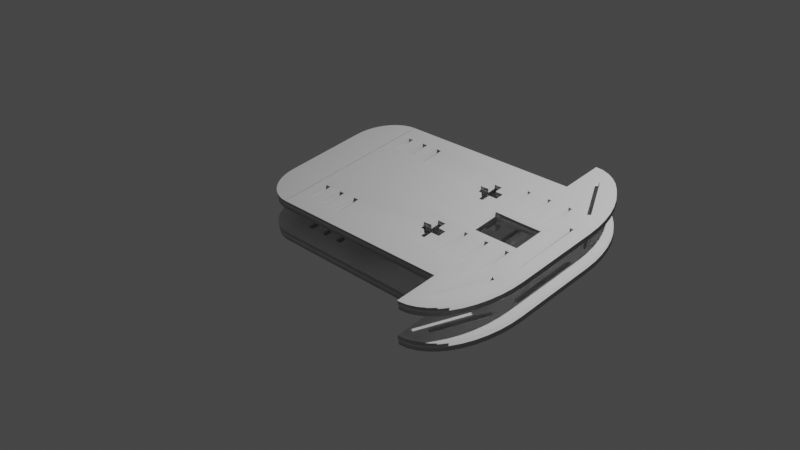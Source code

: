 # Source: LineFollowingRobot.blend  (saved by Blender 2.91.10; exported with 4.5.12 LTS)
import bpy
from mathutils import Matrix  # noqa: F401  (used for matrix-valued properties, if any)

bpy.ops.wm.read_factory_settings(use_empty=True)
scene = bpy.context.scene
scene.name = 'Scene'

# ---- collections
col_collection = bpy.data.collections.new('Collection'); scene.collection.children.link(col_collection)
col_collection_2 = bpy.data.collections.new('Collection 2'); scene.collection.children.link(col_collection_2)

# ---- world
world_world = bpy.data.worlds.new('World'); scene.world = world_world
world_world.use_nodes = True; world_world.node_tree.nodes.clear()
_N = world_world.node_tree.nodes; _L = world_world.node_tree.links
n0 = _N.new('ShaderNodeOutputWorld'); n0.name = 'World Output'; n0.location = (300, 300)
n1 = _N.new('ShaderNodeBackground'); n1.name = 'Background'; n1.location = (10, 300)
n1.inputs[0].default_value = (0.05088, 0.05088, 0.05088, 1.0)
_L.new(n1.outputs[0], n0.inputs[0])
n0.is_active_output = True
world_world.color = (0.05088, 0.05088, 0.05088)
world_world.use_sun_shadow = False
world_world.sun_shadow_jitter_overblur = 0.0

# ---- cameras
cam_camera = bpy.data.cameras.new('Camera')
cam_camera.clip_end = 100.0
cam_camera.ortho_scale = 7.314

# ---- lights
light_light = bpy.data.lights.new('Light', 'POINT')
light_light.transmission_factor = 0.0
light_light.energy = 1000.0
light_light.shadow_soft_size = 0.1
light_light.shadow_maximum_resolution = 0.006
light_light.use_absolute_resolution = True

# ---- meshes
me_cube_002 = bpy.data.meshes.new('Cube.002')
me_cube_002.from_pydata([(-1.0, -1.0, -0.451), (-1.0, -1.0, 0.451), (-1.0, 1.0, 0.451), (-1.0, 1.0, -0.451), (-1.0, -1.0, 2.98e-08), (-1.0, 1.0, -2.98e-08), (-0.7877, -1.0, 0.9019), (-0.7877, 1.0, 0.9019), (-0.7877, 1.0, -0.451), (-0.7877, 1.0, 0.451), (-0.7877, -1.0, -0.451), (-0.7877, -1.0, 0.451), (-0.7877, -1.0, -0.9019), (-0.7877, 1.0, -0.9019), (-0.7877, -1.0, 2.232e-08), (-0.7877, 1.0, -2.98e-08), (-1.0, 1.0, 0.451), (-0.7877, 1.0, 0.9019), (-0.9978, 1.0, 0.5152), (-0.9914, 1.0, 0.578), (-0.9808, 1.0, 0.6383), (-0.9663, 1.0, 0.6948), (-0.9481, 1.0, 0.7463), (-0.9267, 1.0, 0.7918), (-0.9025, 1.0, 0.8304), (-0.8759, 1.0, 0.8612), (-0.8475, 1.0, 0.8837), (-0.8179, 1.0, 0.8974), (-0.7877, -1.0, 0.9019), (-1.0, -1.0, 0.451), (-0.8179, -1.0, 0.8974), (-0.8475, -1.0, 0.8837), (-0.8759, -1.0, 0.8612), (-0.9025, -1.0, 0.8304), (-0.9267, -1.0, 0.7918), (-0.9481, -1.0, 0.7463), (-0.9663, -1.0, 0.6948), (-0.9808, -1.0, 0.6383), (-0.9914, -1.0, 0.578), (-0.9978, -1.0, 0.5152), (-0.7877, 1.0, -0.9019), (-1.0, 1.0, -0.451), (-0.8179, 1.0, -0.8974), (-0.8475, 1.0, -0.8837), (-0.8759, 1.0, -0.8612), (-0.9025, 1.0, -0.8304), (-0.9267, 1.0, -0.7918), (-0.9481, 1.0, -0.7463), (-0.9663, 1.0, -0.6948), (-0.9808, 1.0, -0.6383), (-0.9914, 1.0, -0.578), (-0.9978, 1.0, -0.5152), (-1.0, -1.0, -0.451), (-0.7877, -1.0, -0.9019), (-0.9978, -1.0, -0.5152), (-0.9914, -1.0, -0.578), (-0.9808, -1.0, -0.6383), (-0.9663, -1.0, -0.6948), (-0.9481, -1.0, -0.7463), (-0.9267, -1.0, -0.7918), (-0.9025, -1.0, -0.8304), (-0.8759, -1.0, -0.8612), (-0.8475, -1.0, -0.8837), (-0.8179, -1.0, -0.8974), (0.243, 1.0, 0.9019), (0.243, -1.0, 0.9019), (0.243, 1.0, -1.353), (0.243, 1.0, 1.353), (0.243, -1.0, -1.353), (0.243, -1.0, 1.353), (0.5525, 1.0, 0.451), (0.5525, 1.0, -0.451), (0.5525, -1.0, 0.451), (0.5525, -1.0, -0.451), (0.2871, -1.0, -1.344), (0.3302, -1.0, -1.316), (0.3716, -1.0, -1.271), (0.4103, -1.0, -1.21), (0.4457, -1.0, -1.133), (0.4769, -1.0, -1.042), (0.5033, -1.0, -0.9386), (0.5245, -1.0, -0.8257), (0.5399, -1.0, -0.7051), (0.5493, -1.0, -0.5793), (0.5493, -1.0, 0.5793), (0.5399, -1.0, 0.7051), (0.5245, -1.0, 0.8257), (0.5033, -1.0, 0.9386), (0.4769, -1.0, 1.042), (0.4457, -1.0, 1.133), (0.4103, -1.0, 1.21), (0.3716, -1.0, 1.271), (0.3302, -1.0, 1.316), (0.2871, -1.0, 1.344), (0.5493, 1.0, -0.5793), (0.5399, 1.0, -0.7051), (0.5245, 1.0, -0.8257), (0.5033, 1.0, -0.9386), (0.4769, 1.0, -1.042), (0.4457, 1.0, -1.133), (0.4103, 1.0, -1.21), (0.3716, 1.0, -1.271), (0.3302, 1.0, -1.316), (0.2871, 1.0, -1.344), (0.2871, 1.0, 1.344), (0.3302, 1.0, 1.316), (0.3716, 1.0, 1.271), (0.4103, 1.0, 1.21), (0.4457, 1.0, 1.133), (0.4769, 1.0, 1.042), (0.5033, 1.0, 0.9386), (0.5245, 1.0, 0.8257), (0.5399, 1.0, 0.7051), (0.5493, 1.0, 0.5793), (0.243, -1.0, -0.9019), (0.243, 1.0, -0.9019), (0.5525, 1.0, -2.98e-08), (0.5525, -1.0, -2.98e-08), (-0.4961, 1.0, 0.9019), (-0.4961, 1.0, 0.451), (-0.4961, 1.0, -0.9019), (-0.4961, 1.0, -2.98e-08), (-0.4961, -1.0, 0.9019), (-0.4961, -1.0, 0.451), (-0.4961, -1.0, -0.9019), (-0.4961, -1.0, -3.742e-09), (0.4636, -1.0, 0.6197), (0.4636, 1.0, 0.6197), (0.3201, -1.0, 1.13), (0.3201, 1.0, 1.13), (0.4852, -1.0, 0.6449), (0.4822, -1.0, 0.6556), (0.4822, 1.0, 0.6556), (0.4852, 1.0, 0.6449), (0.3417, 1.0, 1.155), (0.3417, -1.0, 1.155), (-0.7366, 1.0, 0.4635), (-0.7366, -1.0, 0.4635), (-0.7366, -1.0, 0.7153), (-0.7366, 1.0, 0.7153), (-0.7018, -1.0, 0.4635), (-0.7018, 1.0, 0.4635), (-0.7018, 1.0, 0.7153), (-0.7018, -1.0, 0.7153), (-0.5305, -1.0, 0.4635), (-0.5305, 1.0, 0.4635), (-0.5305, -1.0, 0.7153), (-0.5305, 1.0, 0.7153), (-0.4957, -1.0, 0.4635), (-0.4957, 1.0, 0.4635), (-0.4957, 1.0, 0.7153), (-0.4957, -1.0, 0.7153), (-0.4961, -1.0, 0.4635), (-0.4961, 1.0, 0.4635), (-0.4961, 1.0, 0.7153), (-0.4961, -1.0, 0.7153), (-0.6336, -1.0, 0.4635), (-0.6336, 1.0, 0.4635), (-0.6336, -1.0, 0.7153), (-0.6336, 1.0, 0.7153), (-0.5987, -1.0, 0.4635), (-0.5987, 1.0, 0.4635), (-0.5987, 1.0, 0.7153), (-0.5987, -1.0, 0.7153), (0.1157, -1.0, -0.1669), (0.1157, 1.0, -0.1669), (0.1157, -1.0, -2.531e-08), (0.1157, -1.0, 0.1742), (0.1157, 1.0, -2.98e-08), (0.1157, 1.0, 0.1742), (0.3904, 1.0, -0.1669), (0.3904, -1.0, -0.1669), (0.3904, 1.0, -2.98e-08), (0.3904, -1.0, -2.98e-08), (0.3904, 1.0, 0.1742), (0.3904, -1.0, 0.1742), (0.243, 1.0, -0.1669), (0.243, -1.0, -0.1669), (0.243, -1.0, 0.1742), (0.243, 1.0, 0.1742), (0.3597, -1.0, 0.2596), (0.3597, -1.0, 0.451), (0.3597, 1.0, 0.2596), (0.3597, -1.0, 0.6382), (0.3597, 1.0, 0.451), (0.3597, 1.0, 0.6382), (0.3846, 1.0, 0.2596), (0.3846, -1.0, 0.2596), (0.3846, 1.0, 0.451), (0.3846, -1.0, 0.451), (0.3846, 1.0, 0.6382), (0.3846, -1.0, 0.6382), (0.3597, -1.0, -0.6224), (0.3597, -1.0, -0.451), (0.3597, 1.0, -0.451), (0.3597, 1.0, -0.6224), (0.3597, -1.0, -0.2439), (0.3597, 1.0, -0.2439), (0.3846, -1.0, -0.6224), (0.3846, -1.0, -0.451), (0.3846, 1.0, -0.451), (0.3846, 1.0, -0.6224), (0.3846, 1.0, -0.2439), (0.3846, -1.0, -0.2439), (0.4719, -1.0, -0.376), (0.4719, -1.0, -2.98e-08), (0.4719, 1.0, -0.376), (0.4719, -1.0, 0.376), (0.4719, 1.0, 0.376), (0.4719, 1.0, -2.98e-08), (0.4969, -1.0, -0.376), (0.4969, 1.0, -0.376), (0.4969, 1.0, -2.98e-08), (0.4969, -1.0, -2.98e-08), (0.4969, 1.0, 0.376), (0.4969, -1.0, 0.376), (0.3161, -1.0, -1.135), (0.3161, 1.0, -1.135), (0.4378, -1.0, -0.6507), (0.4476, -1.0, -0.6116), (0.4476, 1.0, -0.6116), (0.4378, 1.0, -0.6507), (0.3383, -1.0, -1.158), (0.3383, 1.0, -1.158), (0.4625, -1.0, -0.6638), (0.4625, 1.0, -0.6638), (0.4698, 1.0, -0.6347), (0.4698, -1.0, -0.6347), (0.2369, -1.0, 0.2596), (0.2369, -1.0, 0.451), (0.2369, 1.0, 0.2596), (0.2369, 1.0, 0.451), (0.2369, -1.0, 0.6382), (0.2369, 1.0, 0.6382), (0.2618, 1.0, 0.2596), (0.2618, -1.0, 0.2596), (0.2618, 1.0, 0.451), (0.2618, -1.0, 0.451), (0.2618, 1.0, 0.6382), (0.2618, -1.0, 0.6382), (0.243, 1.0, 0.2596), (0.243, -1.0, 0.2596), (0.243, -1.0, 0.6382), (0.243, 1.0, 0.6382), (0.2369, -1.0, -0.6224), (0.2369, 1.0, -0.6224), (0.2618, -1.0, -0.6224), (0.2618, -1.0, -0.451), (0.2618, 1.0, -0.6224), (0.2618, 1.0, -0.451), (0.2618, 1.0, -0.2439), (0.2618, -1.0, -0.2439), (0.243, 1.0, -0.6224), (0.243, -1.0, -0.6224), (-0.5305, 1.0, -0.7025), (-0.5305, -1.0, -0.7025), (-0.5305, -1.0, -0.451), (-0.5305, -1.0, -0.4507), (-0.5305, 1.0, -0.451), (-0.5305, 1.0, -0.4507), (-0.4957, -1.0, -0.7025), (-0.4957, 1.0, -0.7025), (-0.4957, -1.0, -0.451), (-0.4957, 1.0, -0.451), (-0.4957, 1.0, -0.4507), (-0.4957, -1.0, -0.4507), (-0.4961, -1.0, -0.7025), (-0.4961, 1.0, -0.7025), (-0.4961, -1.0, -0.4507), (-0.4961, 1.0, -0.4507), (-0.6336, 1.0, -0.7025), (-0.6336, -1.0, -0.7025), (-0.6336, -1.0, -0.451), (-0.6336, -1.0, -0.4507), (-0.6336, 1.0, -0.451), (-0.6336, 1.0, -0.4507), (-0.5987, -1.0, -0.7025), (-0.5987, 1.0, -0.7025), (-0.5987, -1.0, -0.451), (-0.5987, 1.0, -0.4507), (-0.5987, 1.0, -0.451), (-0.5987, -1.0, -0.4507), (-0.7366, -1.0, -0.7025), (-0.7366, 1.0, -0.7025), (-0.7366, -1.0, -0.451), (-0.7366, -1.0, -0.4507), (-0.7366, 1.0, -0.451), (-0.7366, 1.0, -0.4507), (-0.7018, -1.0, -0.7025), (-0.7018, 1.0, -0.7025), (-0.7018, -1.0, -0.451), (-0.7018, 1.0, -0.4507), (-0.7018, 1.0, -0.451), (-0.7018, -1.0, -0.4507), (-0.05313, -1.0, -0.5358), (-0.05313, -1.0, -0.451), (-0.05313, 1.0, -0.451), (-0.05313, 1.0, -0.5358), (-0.05313, -1.0, -0.2443), (-0.05313, 1.0, -0.2443), (-0.003441, -1.0, -0.5358), (-0.003441, -1.0, -0.451), (-0.003441, 1.0, -0.451), (-0.003441, 1.0, -0.5358), (-0.003441, 1.0, -0.2443), (-0.003441, -1.0, -0.2443), (0.114, 1.0, -0.451), (0.2369, 1.0, -0.451), (0.139, 1.0, -0.451), (0.114, -1.0, -0.6224), (0.114, -1.0, -0.451), (0.114, 1.0, -0.6224), (0.2369, 1.0, -0.6224), (0.2369, 1.0, -0.6224), (0.114, -1.0, -0.2439), (0.114, 1.0, -0.2439), (0.139, 1.0, -0.6224), (0.139, -1.0, -0.6224), (0.139, -1.0, -0.451), (0.2369, -1.0, -0.6224), (0.2369, -1.0, -0.6224), (0.2369, -1.0, -0.451), (0.139, 1.0, -0.2439), (0.139, -1.0, -0.2439), (0.2369, 1.0, -0.2439), (0.243, 1.0, -0.2439), (0.2369, -1.0, -0.2439), (0.2618, -1.0, -0.2439), (0.2618, -1.0, -0.2439), (0.2618, 1.0, -0.2439), (0.2618, 1.0, -0.2439), (0.243, -1.0, -0.2439), (-0.05313, -1.0, -0.3395), (-0.05313, 1.0, -0.3395), (-0.09991, -1.0, -0.3395), (-0.09991, 1.0, -0.3395), (-0.003441, -1.0, -0.3395), (-0.003441, 1.0, -0.3395), (0.04334, -1.0, -0.3395), (0.04334, 1.0, -0.3395), (-0.05313, -1.0, -0.4406), (-0.05313, 1.0, -0.4406), (-0.09991, -1.0, -0.4406), (-0.09991, 1.0, -0.4406), (-0.003441, -1.0, -0.4406), (-0.003441, 1.0, -0.4406), (0.04334, -1.0, -0.4406), (0.04334, 1.0, -0.4406), (-0.09991, -1.0, 0.4481), (-0.09991, 1.0, 0.4481), (0.04334, -1.0, 0.4481), (0.04334, 1.0, 0.4481), (-0.09991, -1.0, 0.3469), (-0.09991, 1.0, 0.3469), (0.04334, -1.0, 0.3469), (0.04334, 1.0, 0.3469), (0.114, -1.0, 0.2596), (0.114, -1.0, 0.4491), (0.114, 1.0, 0.2596), (0.114, -1.0, 0.451), (0.114, 1.0, 0.4491), (0.114, -1.0, 0.6382), (0.114, 1.0, 0.6382), (0.114, 1.0, 0.451), (0.139, -1.0, 0.2596), (0.139, 1.0, 0.2596), (0.139, 1.0, 0.4495), (0.139, 1.0, 0.451), (0.139, -1.0, 0.4495), (0.139, -1.0, 0.451), (0.139, 1.0, 0.6382), (0.139, -1.0, 0.6382), (-0.05313, -1.0, 0.2517), (-0.05313, -1.0, 0.3469), (-0.05313, 1.0, 0.2517), (-0.05313, 1.0, 0.3469), (-0.05313, -1.0, 0.4481), (-0.05313, -1.0, 0.451), (-0.05313, -1.0, 0.5433), (-0.05313, 1.0, 0.5433), (-0.05313, 1.0, 0.4481), (-0.05313, 1.0, 0.451), (-0.003441, -1.0, 0.3469), (-0.003441, -1.0, 0.2517), (-0.003441, 1.0, 0.3469), (-0.003441, 1.0, 0.2517), (-0.003441, -1.0, 0.4481), (-0.003441, -1.0, 0.451), (-0.003441, -1.0, 0.5433), (-0.003441, 1.0, 0.4481), (-0.003441, 1.0, 0.451), (-0.003441, 1.0, 0.5433), (-0.7913, -1.0, -0.9019), (-0.7913, -1.0, -0.451), (-0.7913, 1.0, -2.98e-08), (-0.7913, 1.0, -0.9019), (-0.7913, 1.0, -0.451), (-0.7913, -1.0, 6.664e-09), (-0.7913, -1.0, 0.451), (-0.7913, 1.0, 0.451), (-0.7913, 1.0, 0.9019), (-0.7913, -1.0, 0.9019)], [], [(12, 10, 0, 52, 54, 55, 56, 57, 58, 59, 60, 61, 62, 63, 53), (14, 11, 1, 4), (4, 1, 2, 5), (2, 16, 18, 19, 20, 21, 22, 23, 24, 25, 26, 27, 17, 7, 9), (0, 4, 5, 3), (10, 14, 4, 0), (3, 5, 15, 8), (5, 2, 9, 15), (11, 6, 28, 30, 31, 32, 33, 34, 35, 36, 37, 38, 39, 29, 1), (28, 17, 27, 30), (30, 27, 26, 31), (31, 26, 25, 32), (32, 25, 24, 33), (33, 24, 23, 34), (34, 23, 22, 35), (35, 22, 21, 36), (36, 21, 20, 37), (37, 20, 19, 38), (38, 19, 18, 39), (39, 18, 16, 29), (52, 41, 51, 54), (54, 51, 50, 55), (55, 50, 49, 56), (56, 49, 48, 57), (57, 48, 47, 58), (58, 47, 46, 59), (59, 46, 45, 60), (60, 45, 44, 61), (61, 44, 43, 62), (62, 43, 42, 63), (63, 42, 40, 53), (40, 42, 43, 44, 45, 46, 47, 48, 49, 50, 51, 41, 3, 8, 13), (116, 70, 72, 117), (74, 103, 102, 75), (75, 102, 101, 76), (76, 101, 100, 77), (77, 100, 99, 78), (78, 99, 98, 79), (79, 98, 97, 80), (80, 97, 96, 81), (81, 96, 95, 82), (82, 95, 94, 83), (104, 93, 92, 105), (105, 92, 91, 106), (106, 91, 90, 107), (107, 90, 89, 108), (108, 89, 88, 109), (109, 88, 87, 110), (110, 87, 86, 111), (111, 86, 85, 112), (112, 85, 84, 113), (114, 115, 66, 68), (122, 65, 64, 118), (64, 65, 69, 67), (71, 116, 117, 73), (115, 114, 124, 120), (129, 128, 126, 127), (131, 135, 134, 132, 133, 130), (127, 126, 130, 133), (134, 135, 128, 129), (131, 85, 86, 87, 88, 89, 90, 135), (134, 107, 108, 109, 110, 111, 112, 132), (68, 66, 103, 74), (83, 94, 71, 73), (67, 69, 93, 104), (113, 84, 72, 70), (139, 138, 137, 136), (140, 143, 142, 141), (136, 137, 140, 141), (142, 143, 138, 139), (146, 144, 145, 147), (151, 150, 149, 148), (145, 144, 152, 148, 149, 153), (154, 150, 151, 155, 146, 147), (158, 156, 157, 159), (160, 163, 162, 161), (157, 156, 160, 161), (162, 163, 158, 159), (158, 143, 140, 156), (160, 144, 146, 163), (157, 141, 142, 159), (162, 147, 145, 161), (168, 169, 167, 166, 164, 165), (173, 175, 174, 172, 170, 171), (171, 170, 176, 165, 164, 177), (179, 174, 175, 178, 167, 169), (185, 183, 181, 180, 182, 184), (188, 186, 187, 189, 191, 190), (182, 180, 187, 186), (190, 191, 183, 185), (197, 196, 193, 192, 195, 194), (199, 203, 202, 200, 201, 198), (195, 192, 198, 201), (202, 203, 196, 197), (208, 207, 205, 204, 206, 209), (213, 215, 214, 212, 211, 210), (206, 204, 210, 211), (214, 215, 207, 208), (221, 220, 219, 218, 216, 217), (224, 227, 226, 225, 223, 222), (217, 216, 222, 223), (226, 227, 219, 220), (201, 200, 71, 94, 95, 225, 226, 220, 221), (227, 224, 82, 83, 73, 199, 198, 218, 219), (232, 229, 228, 230, 231, 233), (237, 239, 238, 236, 234, 235), (235, 234, 240, 230, 228, 241), (238, 239, 242, 232, 233, 243), (189, 72, 84, 85, 131, 130, 126, 128, 135, 90, 91, 92, 93, 69, 65, 242, 239, 237, 181, 183, 191), (64, 67, 104, 105, 106, 107, 134, 129, 127, 133, 132, 112, 113, 70, 188, 190, 185, 184, 236, 238, 243), (241, 178, 175, 173, 205, 207, 215, 213, 117, 72, 189, 187, 180, 181, 237, 235), (209, 172, 174, 179, 240, 234, 236, 184, 182, 186, 188, 70, 116, 212, 214, 208), (247, 251, 250, 249, 248, 246), (246, 248, 252, 245, 244, 253), (225, 95, 96, 97, 98, 99, 100, 101, 102, 103, 66, 115, 252, 248, 249, 194, 195, 201, 221, 217, 223), (218, 198, 192, 193, 247, 246, 253, 114, 68, 74, 75, 76, 77, 78, 79, 80, 81, 82, 224, 222, 216), (257, 256, 255, 254, 258, 259), (262, 265, 264, 263, 261, 260), (254, 255, 266, 260, 261, 267), (265, 268, 257, 259, 269, 264), (273, 272, 271, 270, 274, 275), (278, 281, 279, 280, 277, 276), (270, 271, 276, 277), (279, 281, 273, 275), (285, 284, 282, 283, 286, 287), (289, 288, 290, 293, 291, 292), (283, 282, 288, 289), (291, 293, 285, 287), (297, 294, 300, 303), (304, 305, 298, 299), (315, 314, 310, 309, 311, 306), (308, 316, 317, 318, 323, 322), (317, 316, 311, 309), (322, 323, 314, 315), (320, 313, 307, 324, 326, 321), (328, 329, 330, 327), (312, 313, 320, 319), (326, 324, 325, 329, 328, 331), (319, 244, 245, 312), (250, 251, 327, 330), (176, 170, 172, 209, 206, 211, 212, 116, 71, 200, 202, 197, 194, 249, 250, 330, 329, 325), (251, 247, 193, 196, 203, 199, 73, 117, 213, 210, 204, 205, 173, 171, 177, 331, 328, 327), (245, 252, 115, 120, 267, 261, 263, 296, 297, 303, 302, 306, 311, 316, 308, 307, 313, 312), (321, 318, 317, 309, 310, 301, 300, 294, 295, 262, 260, 266, 124, 114, 253, 244, 319, 320), (332, 334, 335, 333), (337, 339, 338, 336), (340, 341, 343, 342), (345, 344, 346, 347), (335, 334, 342, 343), (347, 346, 338, 339), (333, 299, 298, 332), (340, 295, 294, 297, 296, 341), (336, 305, 304, 337), (302, 303, 300, 301, 344, 345), (296, 263, 264, 269, 121, 168, 165, 176, 325, 324, 307, 308, 322, 315, 306, 302, 345, 347, 339, 337, 304, 299, 333, 335, 343, 341), (344, 301, 310, 314, 323, 318, 321, 326, 331, 177, 164, 166, 125, 268, 265, 262, 295, 340, 342, 334, 332, 298, 305, 336, 338, 346), (349, 348, 352, 353), (355, 354, 350, 351), (362, 361, 359, 357, 356, 358, 360, 363), (367, 366, 365, 364, 368, 369, 371, 370), (358, 356, 364, 365), (370, 371, 361, 362), (230, 240, 179, 169, 355, 351, 360, 358, 365, 366, 231), (231, 366, 367), (357, 350, 354, 167, 178, 241, 228, 229, 368, 364, 356), (229, 369, 368), (373, 372, 374, 375), (380, 381, 379, 378, 377, 376), (384, 385, 383, 382), (386, 387, 388, 391, 390, 389), (383, 385, 374, 372), (391, 388, 378, 379), (348, 349, 380, 376), (351, 350, 386, 389), (382, 354, 355, 384), (353, 352, 373, 375), (150, 154, 118, 64, 243, 233, 231, 367, 370, 362, 363, 390, 391, 379, 381, 119, 153, 149), (148, 152, 123, 377, 378, 388, 387, 359, 361, 371, 369, 229, 232, 242, 65, 122, 155, 151), (360, 351, 389, 390, 363), (349, 353, 375, 374, 385, 384, 355, 169, 168, 121, 119, 381, 380), (352, 348, 376, 377, 123, 125, 166, 167, 354, 382, 383, 372, 373), (386, 350, 357, 359, 387), (125, 123, 398, 397), (120, 124, 392, 395), (401, 122, 118, 400), (119, 121, 394, 399), (123, 152, 144, 160, 156, 140, 137, 138, 143, 158, 163, 146, 155, 122, 401, 398), (145, 153, 119, 399, 400, 118, 154, 147, 162, 159, 142, 139, 136, 141, 157, 161), (284, 285, 293, 290, 272, 273, 281, 278, 256, 257, 268, 125, 397, 393), (124, 266, 255, 256, 278, 276, 271, 272, 290, 288, 282, 284, 393, 392), (121, 269, 259, 258, 280, 279, 275, 274, 292, 291, 287, 286, 396, 394), (286, 283, 289, 292, 274, 270, 277, 280, 258, 254, 267, 120, 395, 396)])
me_cube_002.polygons.foreach_set('use_smooth', [True] * 192)
_uv = me_cube_002.uv_layers.new(name='UVMap')
_uv.uv.foreach_set('vector', [0.4167, 0.9735, 0.4583, 0.9735, 0.4583, 1.0, 0.4583, 1.0, 0.4524, 0.3332, 0.4466, 0.333, 0.441, 0.3325, 0.4358, 0.3319, 0.431, 0.3312, 0.4201, 0.3531, 0.4189, 0.3596, 0.4179, 0.3668, 0.4172, 0.3744, 0.4168, 0.3824, 0.4167, 0.9735, 0.5, 0.9735, 0.5417, 0.9735, 0.5417, 1.0, 0.5, 1.0, 0.5, 0.0, 0.5417, 0.0, 0.5417, 0.25, 0.5, 0.25, 0.5417, 0.25, 0.5417, 0.25, 0.5476, 0.2503, 0.5534, 0.2511, 0.559, 0.2524, 0.5642, 0.2542, 0.569, 0.2565, 0.5732, 0.2592, 0.5767, 0.2622, 0.5796, 0.2655, 0.5816, 0.2691, 0.5829, 0.2728, 0.5833, 0.2765, 0.5833, 0.2765, 0.5417, 0.2765, 0.4583, 0.0, 0.5, 0.0, 0.5, 0.25, 0.4583, 0.25, 0.4583, 0.9735, 0.5, 0.9735, 0.5, 1.0, 0.4583, 1.0, 0.4583, 0.25, 0.5, 0.25, 0.5, 0.2765, 0.4583, 0.2765, 0.5, 0.25, 0.5417, 0.25, 0.5417, 0.2765, 0.5, 0.2765, 0.5417, 0.9735, 0.5833, 0.9735, 0.5833, 0.9735, 0.5829, 0.9772, 0.5816, 0.9809, 0.5796, 0.9845, 0.5767, 0.9878, 0.5732, 0.9908, 0.569, 0.9935, 0.5642, 0.9958, 0.559, 0.9976, 0.5534, 0.9989, 0.5476, 0.9997, 0.5417, 1.0, 0.5417, 1.0, 0.5833, 0.9735, 0.5833, 0.2765, 0.5833, 0.2728, 0.5833, 0.9772, 0.5833, 0.9772, 0.5833, 0.2728, 0.5833, 0.2691, 0.5833, 0.9809, 0.5833, 0.9809, 0.5833, 0.2691, 0.5833, 0.2655, 0.5833, 0.9845, 0.5833, 0.9845, 0.5833, 0.2655, 0.5833, 0.2622, 0.5833, 0.9878, 0.5833, 0.9878, 0.5833, 0.2622, 0.5833, 0.2592, 0.5833, 0.9908, 0.5833, 0.0, 0.5833, 0.25, 0.569, 0.25, 0.569, 0.0, 0.569, 0.0, 0.569, 0.25, 0.5642, 0.25, 0.5642, 0.0, 0.5642, 0.0, 0.5642, 0.25, 0.559, 0.25, 0.559, 0.0, 0.559, 0.0, 0.559, 0.25, 0.5534, 0.25, 0.5534, 0.0, 0.5534, 0.0, 0.5534, 0.25, 0.5476, 0.25, 0.5476, 0.0, 0.5476, 0.0, 0.5476, 0.25, 0.5417, 0.25, 0.5417, 0.0, 0.4583, 0.0, 0.4583, 0.25, 0.4524, 0.2501, 0.4524, 0.3332, 0.4524, 0.3332, 0.4524, 0.2501, 0.4466, 0.2504, 0.4466, 0.333, 0.4466, 0.333, 0.4466, 0.2504, 0.441, 0.2508, 0.441, 0.3325, 0.441, 0.3325, 0.441, 0.2508, 0.4358, 0.2514, 0.4358, 0.3319, 0.4358, 0.3319, 0.4358, 0.2514, 0.431, 0.2522, 0.431, 0.3312, 0.431, 0.3312, 0.431, 0.2522, 0.4201, 0.2592, 0.4201, 0.3531, 0.4201, 0.3531, 0.4201, 0.2592, 0.4189, 0.2622, 0.4189, 0.3596, 0.4189, 0.3596, 0.4189, 0.2622, 0.4179, 0.2655, 0.4179, 0.3668, 0.4179, 0.3668, 0.4179, 0.2655, 0.4172, 0.2691, 0.4172, 0.3744, 0.4172, 0.3744, 0.4172, 0.2691, 0.4168, 0.2728, 0.4168, 0.3824, 0.4168, 0.3824, 0.4168, 0.2728, 0.4167, 0.2765, 0.4167, 0.09903, 0.4167, 0.2765, 0.4168, 0.2728, 0.4172, 0.2691, 0.4179, 0.2655, 0.4189, 0.2622, 0.4201, 0.2592, 0.431, 0.2522, 0.4358, 0.2514, 0.441, 0.2508, 0.4466, 0.2504, 0.4524, 0.2501, 0.4583, 0.25, 0.4583, 0.25, 0.4583, 0.2765, 0.4167, 0.2765, 0.5, 0.5, 0.5417, 0.5, 0.5417, 0.75, 0.5, 0.75, 0.3532, 0.7611, 0.3532, 0.4889, 0.3576, 0.4907, 0.3576, 0.7593, 0.3576, 0.7593, 0.3576, 0.4907, 0.3624, 0.4925, 0.3624, 0.7575, 0.3624, 0.7575, 0.3624, 0.4925, 0.3676, 0.4941, 0.3676, 0.7559, 0.3676, 0.7559, 0.3676, 0.4941, 0.3729, 0.4956, 0.3729, 0.7544, 0.3729, 0.7544, 0.3729, 0.4956, 0.4038, 0.4969, 0.4038, 0.7531, 0.4038, 0.7531, 0.4038, 0.4969, 0.4133, 0.498, 0.4133, 0.752, 0.4133, 0.752, 0.4133, 0.498, 0.4237, 0.4988, 0.4237, 0.7512, 0.4237, 0.7512, 0.4237, 0.4988, 0.4349, 0.4995, 0.4349, 0.7505, 0.4349, 0.7505, 0.4349, 0.4995, 0.4465, 0.4999, 0.4465, 0.7501, 0.6468, 0.4889, 0.6468, 0.7611, 0.6424, 0.7593, 0.6424, 0.4907, 0.6424, 0.4907, 0.6424, 0.7593, 0.6376, 0.7575, 0.6376, 0.4925, 0.6376, 0.4925, 0.6376, 0.7575, 0.6324, 0.7559, 0.6324, 0.4941, 0.6324, 0.4941, 0.6324, 0.7559, 0.6271, 0.7544, 0.6271, 0.4956, 0.6271, 0.4956, 0.6271, 0.7544, 0.5962, 0.7531, 0.5962, 0.4969, 0.5962, 0.4969, 0.5962, 0.7531, 0.5867, 0.752, 0.5867, 0.498, 0.5867, 0.498, 0.5867, 0.752, 0.5763, 0.7512, 0.5763, 0.4988, 0.5763, 0.4988, 0.5763, 0.7512, 0.5651, 0.7505, 0.5651, 0.4995, 0.5651, 0.4995, 0.5651, 0.7505, 0.5535, 0.7501, 0.5535, 0.4999, 0.4167, 0.7887, 0.4167, 0.4613, 0.3363, 0.5, 0.375, 0.7887, 0.5833, 0.8811, 0.5833, 0.7887, 0.5833, 0.4613, 0.5833, 0.3689, 0.5833, 0.4613, 0.5833, 0.7887, 0.625, 0.7887, 0.6637, 0.5, 0.4583, 0.5, 0.5, 0.5, 0.5, 0.75, 0.4583, 0.75, 0.4167, 0.4613, 0.4167, 0.7887, 0.4167, 0.4439, 0.4167, 0.3689, 0.625, 0.1312, 0.625, 0.1187, 0.375, 0.1188, 0.375, 0.1313, 0.3803, 0.6313, 0.625, 0.6313, 0.625, 0.6187, 0.3803, 0.6188, 0.375, 0.6187, 0.375, 0.6313, 0.125, 0.6187, 0.125, 0.6313, 0.375, 0.6313, 0.375, 0.6187, 0.625, 0.6187, 0.625, 0.6313, 0.875, 0.6313, 0.875, 0.6187, 0.5608, 0.758, 0.5651, 0.7505, 0.5763, 0.7512, 0.5867, 0.752, 0.5962, 0.7531, 0.6271, 0.7544, 0.6324, 0.7559, 0.6171, 0.7698, 0.6171, 0.4802, 0.6324, 0.4941, 0.6271, 0.4956, 0.5962, 0.4969, 0.5867, 0.498, 0.5763, 0.4988, 0.5651, 0.4995, 0.5608, 0.492, 0.3363, 0.75, 0.3363, 0.5, 0.3532, 0.4889, 0.3532, 0.7611, 0.4465, 0.7501, 0.4465, 0.4999, 0.4583, 0.5, 0.4583, 0.75, 0.6637, 0.5, 0.6637, 0.75, 0.6468, 0.7611, 0.6468, 0.4889, 0.5535, 0.4999, 0.5535, 0.7501, 0.5417, 0.75, 0.5417, 0.5, 0.625, 0.1312, 0.625, 0.1187, 0.375, 0.1188, 0.375, 0.1313, 0.375, 0.6313, 0.625, 0.6313, 0.625, 0.6187, 0.375, 0.6187, 0.125, 0.6187, 0.125, 0.6313, 0.375, 0.6313, 0.375, 0.6187, 0.625, 0.6187, 0.625, 0.6313, 0.875, 0.6313, 0.875, 0.6187, 0.625, 0.1187, 0.375, 0.1188, 0.375, 0.1312, 0.625, 0.1312, 0.625, 0.6313, 0.625, 0.6187, 0.375, 0.6187, 0.375, 0.6312, 0.125, 0.6187, 0.125, 0.6312, 0.3718, 0.6313, 0.375, 0.6313, 0.375, 0.6187, 0.3718, 0.6188, 0.6282, 0.6188, 0.625, 0.6187, 0.625, 0.6312, 0.6282, 0.6313, 0.875, 0.6313, 0.875, 0.6187, 0.625, 0.1187, 0.375, 0.1188, 0.375, 0.1312, 0.625, 0.1312, 0.375, 0.6312, 0.625, 0.6313, 0.625, 0.6187, 0.375, 0.6187, 0.125, 0.6187, 0.125, 0.6312, 0.375, 0.6313, 0.375, 0.6187, 0.625, 0.6187, 0.625, 0.6312, 0.875, 0.6313, 0.875, 0.6187, 0.5661, 0.8983, 0.5661, 0.9068, 0.5428, 0.9068, 0.5428, 0.8983, 0.5428, 0.8939, 0.5428, 0.8854, 0.5661, 0.8854, 0.5661, 0.8939, 0.5428, 0.3517, 0.5428, 0.3432, 0.5661, 0.3432, 0.5661, 0.3517, 0.5661, 0.3561, 0.5661, 0.3646, 0.5428, 0.3646, 0.5428, 0.3561, 0.4974, 0.1312, 0.625, 0.1312, 0.625, 0.1187, 0.4974, 0.1187, 0.375, 0.1188, 0.375, 0.1313, 0.4974, 0.6312, 0.625, 0.6313, 0.625, 0.6187, 0.4974, 0.6187, 0.375, 0.6187, 0.375, 0.6313, 0.375, 0.6313, 0.375, 0.6187, 0.2409, 0.6187, 0.125, 0.6187, 0.125, 0.6313, 0.2409, 0.6313, 0.7591, 0.6187, 0.625, 0.6187, 0.625, 0.6313, 0.7591, 0.6313, 0.875, 0.6313, 0.875, 0.6187, 0.625, 0.1312, 0.625, 0.1187, 0.5014, 0.1188, 0.375, 0.1188, 0.375, 0.1313, 0.5014, 0.1312, 0.5014, 0.6187, 0.375, 0.6187, 0.375, 0.6313, 0.5014, 0.6312, 0.625, 0.6313, 0.625, 0.6187, 0.125, 0.6187, 0.125, 0.6313, 0.375, 0.6313, 0.375, 0.6187, 0.625, 0.6187, 0.625, 0.6313, 0.875, 0.6313, 0.875, 0.6187, 0.625, 0.1312, 0.625, 0.1187, 0.4882, 0.1187, 0.375, 0.1188, 0.375, 0.1313, 0.4882, 0.1313, 0.4882, 0.6313, 0.625, 0.6313, 0.625, 0.6187, 0.4882, 0.6187, 0.375, 0.6187, 0.375, 0.6313, 0.125, 0.6187, 0.125, 0.6313, 0.375, 0.6313, 0.375, 0.6187, 0.625, 0.6187, 0.625, 0.6313, 0.875, 0.6313, 0.875, 0.6187, 0.625, 0.1312, 0.625, 0.1187, 0.5, 0.1187, 0.375, 0.1188, 0.375, 0.1313, 0.5, 0.1312, 0.5, 0.6313, 0.625, 0.6313, 0.625, 0.6187, 0.5, 0.6187, 0.375, 0.6187, 0.375, 0.6313, 0.125, 0.6187, 0.125, 0.6313, 0.375, 0.6313, 0.375, 0.6187, 0.625, 0.6187, 0.625, 0.6313, 0.875, 0.6313, 0.875, 0.6187, 0.6063, 0.1312, 0.625, 0.1312, 0.625, 0.1187, 0.6063, 0.1187, 0.375, 0.1188, 0.375, 0.1312, 0.6111, 0.6312, 0.625, 0.6313, 0.625, 0.6187, 0.6111, 0.6187, 0.375, 0.6187, 0.375, 0.6312, 0.125, 0.6187, 0.125, 0.6313, 0.375, 0.6313, 0.375, 0.6187, 0.625, 0.6187, 0.625, 0.6313, 0.875, 0.6313, 0.875, 0.6187, 0.4421, 0.4796, 0.4583, 0.479, 0.4583, 0.5, 0.4465, 0.4999, 0.4349, 0.4995, 0.4384, 0.4896, 0.4411, 0.4904, 0.4432, 0.4875, 0.4395, 0.4865, 0.4411, 0.7596, 0.4384, 0.7604, 0.4349, 0.7505, 0.4465, 0.7501, 0.4583, 0.75, 0.4583, 0.771, 0.4421, 0.7704, 0.4395, 0.7635, 0.4432, 0.7625, 0.625, 0.1187, 0.5014, 0.1188, 0.375, 0.1188, 0.375, 0.1313, 0.5014, 0.1312, 0.625, 0.1312, 0.5014, 0.6312, 0.625, 0.6313, 0.625, 0.6187, 0.5014, 0.6187, 0.375, 0.6187, 0.375, 0.6313, 0.375, 0.6313, 0.375, 0.6187, 0.1867, 0.6188, 0.125, 0.6187, 0.125, 0.6313, 0.1867, 0.6313, 0.625, 0.6187, 0.625, 0.6313, 0.8133, 0.6312, 0.875, 0.6313, 0.875, 0.6187, 0.8133, 0.6187, 0.5417, 0.771, 0.5417, 0.75, 0.5535, 0.7501, 0.5651, 0.7505, 0.5608, 0.758, 0.5598, 0.7577, 0.5575, 0.7605, 0.6115, 0.7744, 0.6171, 0.7698, 0.6324, 0.7559, 0.6376, 0.7575, 0.6424, 0.7593, 0.6468, 0.7611, 0.625, 0.7887, 0.5833, 0.7887, 0.559, 0.7887, 0.5591, 0.7862, 0.5417, 0.7863, 0.5417, 0.7741, 0.5596, 0.7735, 0.5596, 0.7703, 0.5833, 0.4613, 0.625, 0.4613, 0.6468, 0.4889, 0.6424, 0.4907, 0.6376, 0.4925, 0.6324, 0.4941, 0.6171, 0.4802, 0.6115, 0.4756, 0.5575, 0.4895, 0.5598, 0.4923, 0.5608, 0.492, 0.5651, 0.4995, 0.5535, 0.4999, 0.5417, 0.5, 0.5417, 0.479, 0.5596, 0.4797, 0.5596, 0.4765, 0.5417, 0.4759, 0.5417, 0.4637, 0.5591, 0.4638, 0.559, 0.4613, 0.524, 0.7887, 0.5161, 0.7887, 0.5161, 0.7703, 0.5, 0.7703, 0.5, 0.7601, 0.5347, 0.7601, 0.5347, 0.757, 0.5, 0.757, 0.5, 0.75, 0.5417, 0.75, 0.5417, 0.771, 0.524, 0.771, 0.524, 0.7741, 0.5417, 0.7741, 0.5417, 0.7863, 0.524, 0.7863, 0.5, 0.4899, 0.5, 0.4797, 0.5161, 0.4797, 0.5161, 0.4613, 0.524, 0.4613, 0.524, 0.4637, 0.5417, 0.4637, 0.5417, 0.4759, 0.524, 0.4759, 0.524, 0.479, 0.5417, 0.479, 0.5417, 0.5, 0.5, 0.5, 0.5, 0.493, 0.5347, 0.493, 0.5347, 0.4899, 0.4882, 0.6313, 0.625, 0.6313, 0.625, 0.6187, 0.4882, 0.6187, 0.375, 0.6187, 0.375, 0.6313, 0.375, 0.6313, 0.375, 0.6187, 0.1867, 0.6188, 0.125, 0.6187, 0.125, 0.6313, 0.1867, 0.6313, 0.4384, 0.4896, 0.4349, 0.4995, 0.4237, 0.4988, 0.4133, 0.498, 0.4038, 0.4969, 0.3729, 0.4956, 0.3676, 0.4941, 0.3624, 0.4925, 0.3576, 0.4907, 0.3532, 0.4889, 0.375, 0.4613, 0.4167, 0.4613, 0.4425, 0.4613, 0.4424, 0.4638, 0.4583, 0.4637, 0.4583, 0.4759, 0.4421, 0.4765, 0.4421, 0.4796, 0.4395, 0.4865, 0.3882, 0.475, 0.3828, 0.4797, 0.4395, 0.7635, 0.4421, 0.7704, 0.4421, 0.7735, 0.4583, 0.7741, 0.4583, 0.7863, 0.4424, 0.7862, 0.4425, 0.7887, 0.4167, 0.7887, 0.375, 0.7887, 0.3532, 0.7611, 0.3576, 0.7593, 0.3624, 0.7575, 0.3676, 0.7559, 0.3729, 0.7544, 0.4038, 0.7531, 0.4133, 0.752, 0.4237, 0.7512, 0.4349, 0.7505, 0.4384, 0.7604, 0.3828, 0.7703, 0.3882, 0.775, 0.625, 0.1187, 0.6248, 0.1187, 0.375, 0.1188, 0.375, 0.1313, 0.6248, 0.1312, 0.625, 0.1312, 0.6248, 0.6313, 0.625, 0.6313, 0.625, 0.6187, 0.6248, 0.6188, 0.375, 0.6187, 0.375, 0.6313, 0.125, 0.6187, 0.125, 0.6313, 0.3718, 0.6313, 0.375, 0.6313, 0.375, 0.6187, 0.3718, 0.6188, 0.625, 0.6313, 0.6282, 0.6313, 0.875, 0.6313, 0.875, 0.6187, 0.6282, 0.6188, 0.625, 0.6187, 0.625, 0.1187, 0.6248, 0.1187, 0.375, 0.1188, 0.375, 0.1312, 0.6248, 0.1312, 0.625, 0.1312, 0.6248, 0.6313, 0.625, 0.6313, 0.625, 0.6187, 0.6248, 0.6188, 0.375, 0.6187, 0.375, 0.6312, 0.125, 0.6187, 0.125, 0.6312, 0.375, 0.6313, 0.375, 0.6187, 0.625, 0.6187, 0.625, 0.6312, 0.875, 0.6313, 0.875, 0.6187, 0.625, 0.1187, 0.6248, 0.1187, 0.375, 0.1188, 0.375, 0.1312, 0.6248, 0.1312, 0.625, 0.1312, 0.375, 0.6187, 0.375, 0.6312, 0.6248, 0.6313, 0.625, 0.6313, 0.625, 0.6187, 0.6248, 0.6188, 0.125, 0.6187, 0.125, 0.6312, 0.375, 0.6313, 0.375, 0.6187, 0.625, 0.6187, 0.625, 0.6312, 0.875, 0.6313, 0.875, 0.6187, 0.125, 0.6187, 0.125, 0.6313, 0.375, 0.6313, 0.375, 0.6187, 0.625, 0.6187, 0.625, 0.6313, 0.875, 0.6313, 0.875, 0.6187, 0.625, 0.1312, 0.625, 0.1187, 0.4882, 0.1187, 0.375, 0.1188, 0.375, 0.1313, 0.4882, 0.1313, 0.4882, 0.6187, 0.375, 0.6187, 0.375, 0.6313, 0.4882, 0.6313, 0.625, 0.6313, 0.625, 0.6187, 0.375, 0.6313, 0.375, 0.6187, 0.125, 0.6187, 0.125, 0.6313, 0.625, 0.6187, 0.625, 0.6313, 0.875, 0.6313, 0.875, 0.6187, 0.375, 0.1188, 0.375, 0.1312, 0.4882, 0.1312, 0.625, 0.1312, 0.625, 0.1187, 0.4882, 0.1187, 0.625, 0.6313, 0.625, 0.6187, 0.625, 0.6187, 0.625, 0.6313, 0.125, 0.6187, 0.125, 0.6187, 0.125, 0.6312, 0.125, 0.6312, 0.875, 0.6313, 0.875, 0.6187, 0.8133, 0.6187, 0.625, 0.6187, 0.625, 0.6312, 0.8133, 0.6312, 0.375, 0.1188, 0.375, 0.1188, 0.375, 0.1313, 0.375, 0.1313, 0.625, 0.6187, 0.625, 0.6313, 0.625, 0.6313, 0.625, 0.6187, 0.4846, 0.4613, 0.4846, 0.4797, 0.5, 0.4797, 0.5, 0.4899, 0.4653, 0.4899, 0.4653, 0.493, 0.5, 0.493, 0.5, 0.5, 0.4583, 0.5, 0.4583, 0.479, 0.4775, 0.479, 0.4775, 0.4759, 0.4583, 0.4759, 0.4583, 0.4637, 0.4775, 0.4637, 0.4775, 0.4637, 0.4775, 0.4637, 0.4775, 0.4613, 0.4775, 0.7863, 0.4583, 0.7863, 0.4583, 0.7741, 0.4775, 0.7741, 0.4775, 0.771, 0.4583, 0.771, 0.4583, 0.75, 0.5, 0.75, 0.5, 0.757, 0.4653, 0.757, 0.4653, 0.7601, 0.5, 0.7601, 0.5, 0.7703, 0.4846, 0.7703, 0.4846, 0.7887, 0.4775, 0.7887, 0.4775, 0.7863, 0.4775, 0.7863, 0.4425, 0.4606, 0.4425, 0.4613, 0.4167, 0.4613, 0.4167, 0.3689, 0.4351, 0.3689, 0.4351, 0.369, 0.4583, 0.369, 0.4583, 0.4243, 0.4505, 0.4243, 0.4505, 0.4305, 0.4583, 0.4305, 0.4583, 0.4452, 0.4425, 0.4452, 0.4425, 0.4483, 0.4583, 0.4483, 0.4583, 0.4606, 0.4425, 0.4606, 0.4425, 0.4606, 0.4583, 0.7894, 0.4583, 0.8017, 0.4425, 0.8017, 0.4425, 0.8048, 0.4583, 0.8048, 0.4583, 0.8195, 0.4505, 0.8195, 0.4505, 0.8257, 0.4583, 0.8257, 0.4583, 0.881, 0.4351, 0.881, 0.4351, 0.8811, 0.4167, 0.8811, 0.4167, 0.7887, 0.4425, 0.7887, 0.4425, 0.7894, 0.4425, 0.7894, 0.4425, 0.7894, 0.4566, 0.1188, 0.375, 0.1188, 0.375, 0.1313, 0.4566, 0.1312, 0.5434, 0.1312, 0.625, 0.1312, 0.625, 0.1187, 0.5434, 0.1187, 0.4566, 0.6313, 0.4566, 0.6188, 0.375, 0.6187, 0.375, 0.6313, 0.5434, 0.6187, 0.5434, 0.6312, 0.625, 0.6313, 0.625, 0.6187, 0.125, 0.6187, 0.125, 0.6313, 0.375, 0.6313, 0.375, 0.6187, 0.625, 0.6187, 0.625, 0.6313, 0.875, 0.6313, 0.875, 0.6187, 0.5434, 0.1312, 0.625, 0.1312, 0.625, 0.1187, 0.5434, 0.1188, 0.4566, 0.1187, 0.4478, 0.1187, 0.375, 0.1188, 0.375, 0.1313, 0.4478, 0.1312, 0.4566, 0.1312, 0.5434, 0.6313, 0.625, 0.6313, 0.625, 0.6187, 0.5434, 0.6187, 0.4478, 0.6187, 0.375, 0.6187, 0.375, 0.6313, 0.4478, 0.6313, 0.4566, 0.6313, 0.4566, 0.6187, 0.4583, 0.4243, 0.4583, 0.369, 0.4584, 0.369, 0.4584, 0.3689, 0.5, 0.3689, 0.5, 0.4454, 0.4846, 0.4454, 0.4846, 0.4613, 0.4775, 0.4613, 0.4775, 0.4606, 0.4583, 0.4606, 0.4583, 0.4483, 0.4775, 0.4483, 0.4775, 0.4452, 0.4583, 0.4452, 0.4583, 0.4305, 0.4593, 0.4305, 0.4593, 0.4364, 0.4686, 0.4364, 0.4686, 0.4305, 0.4774, 0.4305, 0.4774, 0.4243, 0.4686, 0.4243, 0.4686, 0.4185, 0.4593, 0.4185, 0.4593, 0.4243, 0.4593, 0.8195, 0.4583, 0.8195, 0.4583, 0.8048, 0.4775, 0.8048, 0.4775, 0.8017, 0.4583, 0.8017, 0.4583, 0.7894, 0.4775, 0.7894, 0.4775, 0.7887, 0.4846, 0.7887, 0.4846, 0.8046, 0.5, 0.8046, 0.5, 0.8811, 0.4584, 0.8811, 0.4584, 0.881, 0.4583, 0.881, 0.4583, 0.8257, 0.4593, 0.8257, 0.4593, 0.8315, 0.4686, 0.8315, 0.4686, 0.8257, 0.4774, 0.8257, 0.4774, 0.8195, 0.4686, 0.8195, 0.4686, 0.8136, 0.4593, 0.8136, 0.125, 0.6187, 0.125, 0.6313, 0.375, 0.6313, 0.375, 0.6187, 0.625, 0.6187, 0.625, 0.6313, 0.875, 0.6313, 0.875, 0.6187, 0.625, 0.1312, 0.625, 0.1187, 0.5014, 0.1188, 0.5001, 0.1187, 0.375, 0.1188, 0.375, 0.1313, 0.5001, 0.1312, 0.5014, 0.1312, 0.5014, 0.6187, 0.5004, 0.6187, 0.375, 0.6187, 0.375, 0.6313, 0.5004, 0.6313, 0.5014, 0.6312, 0.625, 0.6313, 0.625, 0.6187, 0.125, 0.6187, 0.125, 0.6313, 0.375, 0.6313, 0.375, 0.6187, 0.625, 0.6187, 0.625, 0.6313, 0.875, 0.6313, 0.875, 0.6187, 0.524, 0.4606, 0.524, 0.4613, 0.5161, 0.4613, 0.5161, 0.4454, 0.5321, 0.4364, 0.5414, 0.4364, 0.5415, 0.4452, 0.524, 0.4452, 0.524, 0.4483, 0.5415, 0.4483, 0.5417, 0.4606, 0.5417, 0.4606, 0.5415, 0.4483, 0.5417, 0.4483, 0.5415, 0.8048, 0.5414, 0.8136, 0.5321, 0.8136, 0.5161, 0.8046, 0.5161, 0.7887, 0.524, 0.7887, 0.524, 0.7894, 0.5417, 0.7894, 0.5415, 0.8017, 0.524, 0.8017, 0.524, 0.8048, 0.5417, 0.7894, 0.5417, 0.8017, 0.5415, 0.8017, 0.4566, 0.1187, 0.375, 0.1188, 0.375, 0.1313, 0.4566, 0.1313, 0.5434, 0.1313, 0.5459, 0.1312, 0.625, 0.1312, 0.625, 0.1187, 0.5459, 0.1187, 0.5434, 0.1187, 0.4566, 0.6188, 0.375, 0.6187, 0.375, 0.6313, 0.4566, 0.6313, 0.5434, 0.6312, 0.5459, 0.6313, 0.625, 0.6313, 0.625, 0.6187, 0.5459, 0.6187, 0.5434, 0.6187, 0.375, 0.6313, 0.375, 0.6187, 0.125, 0.6187, 0.125, 0.6313, 0.625, 0.6187, 0.625, 0.6313, 0.875, 0.6313, 0.875, 0.6187, 0.375, 0.1188, 0.375, 0.1313, 0.4566, 0.1312, 0.4566, 0.1188, 0.625, 0.1312, 0.625, 0.1187, 0.5434, 0.1187, 0.5434, 0.1312, 0.5434, 0.6313, 0.625, 0.6313, 0.625, 0.6187, 0.5434, 0.6187, 0.375, 0.6187, 0.375, 0.6313, 0.4566, 0.6313, 0.4566, 0.6187, 0.5661, 0.369, 0.5661, 0.3689, 0.5833, 0.3689, 0.5833, 0.4613, 0.559, 0.4613, 0.559, 0.4606, 0.5417, 0.4606, 0.5417, 0.4483, 0.559, 0.4483, 0.559, 0.4452, 0.5417, 0.4452, 0.5417, 0.4305, 0.5502, 0.4305, 0.5502, 0.4243, 0.5417, 0.4243, 0.5417, 0.3689, 0.5428, 0.3689, 0.5428, 0.369, 0.5428, 0.881, 0.5428, 0.8811, 0.5417, 0.8811, 0.5417, 0.8257, 0.5502, 0.8257, 0.5502, 0.8195, 0.5417, 0.8195, 0.5417, 0.8048, 0.559, 0.8048, 0.559, 0.8017, 0.5417, 0.8017, 0.5417, 0.7894, 0.559, 0.7894, 0.559, 0.7887, 0.5833, 0.7887, 0.5833, 0.8811, 0.5661, 0.8811, 0.5661, 0.881, 0.5415, 0.4452, 0.5414, 0.4364, 0.5414, 0.4305, 0.5417, 0.4305, 0.5417, 0.4452, 0.5414, 0.4185, 0.5321, 0.4185, 0.5321, 0.4243, 0.5233, 0.4243, 0.5233, 0.4305, 0.5321, 0.4305, 0.5321, 0.4364, 0.5161, 0.4454, 0.5, 0.4454, 0.5, 0.3689, 0.5417, 0.3689, 0.5417, 0.4243, 0.5414, 0.4243, 0.5321, 0.8315, 0.5414, 0.8315, 0.5414, 0.8257, 0.5417, 0.8257, 0.5417, 0.8811, 0.5, 0.8811, 0.5, 0.8046, 0.5161, 0.8046, 0.5321, 0.8136, 0.5321, 0.8195, 0.5233, 0.8195, 0.5233, 0.8257, 0.5321, 0.8257, 0.5414, 0.8195, 0.5414, 0.8136, 0.5415, 0.8048, 0.5417, 0.8048, 0.5417, 0.8195, 0.5, 0.8811, 0.5417, 0.8811, 0.5417, 0.918, 0.5, 0.918, 0.4167, 0.3689, 0.4167, 0.4439, 0.4167, 0.3062, 0.4167, 0.332, 0.5833, 0.918, 0.5833, 0.8811, 0.5833, 0.3689, 0.5833, 0.332, 0.5417, 0.3689, 0.5, 0.3689, 0.5, 0.332, 0.5417, 0.332, 0.5417, 0.8811, 0.5428, 0.8811, 0.5428, 0.8854, 0.5428, 0.8939, 0.5428, 0.8983, 0.5428, 0.9068, 0.5428, 0.9111, 0.5661, 0.9111, 0.5661, 0.9068, 0.5661, 0.8983, 0.5661, 0.8939, 0.5661, 0.8854, 0.5661, 0.8811, 0.5833, 0.8811, 0.5833, 0.918, 0.5417, 0.918, 0.5428, 0.3646, 0.5428, 0.3689, 0.5417, 0.3689, 0.5417, 0.332, 0.5833, 0.332, 0.5833, 0.3689, 0.5661, 0.3689, 0.5661, 0.3646, 0.5661, 0.3561, 0.5661, 0.3517, 0.5661, 0.3432, 0.5661, 0.3389, 0.5428, 0.3389, 0.5428, 0.3432, 0.5428, 0.3517, 0.5428, 0.3561, 0.4583, 0.9111, 0.4584, 0.9111, 0.4584, 0.9068, 0.4583, 0.9068, 0.4583, 0.8983, 0.4584, 0.8983, 0.4584, 0.8939, 0.4583, 0.8939, 0.4583, 0.8854, 0.4584, 0.8854, 0.4584, 0.8811, 0.5, 0.8811, 0.5, 0.918, 0.4583, 0.918, 0.4167, 0.8811, 0.4351, 0.8811, 0.4351, 0.8854, 0.4583, 0.8854, 0.4583, 0.8939, 0.4351, 0.8939, 0.4351, 0.8983, 0.4583, 0.8983, 0.4583, 0.9068, 0.4351, 0.9068, 0.4351, 0.9111, 0.4583, 0.9111, 0.4583, 0.918, 0.4167, 0.918, 0.5, 0.3689, 0.4584, 0.3689, 0.4584, 0.3646, 0.4583, 0.3646, 0.4583, 0.3561, 0.4584, 0.3561, 0.4584, 0.3517, 0.4583, 0.3517, 0.4583, 0.3432, 0.4584, 0.3432, 0.4584, 0.3389, 0.4583, 0.3389, 0.4583, 0.332, 0.5, 0.332, 0.4583, 0.3389, 0.4351, 0.3389, 0.4351, 0.3432, 0.4583, 0.3432, 0.4583, 0.3517, 0.4351, 0.3517, 0.4351, 0.3561, 0.4583, 0.3561, 0.4583, 0.3646, 0.4351, 0.3646, 0.4351, 0.3689, 0.4167, 0.3689, 0.4167, 0.332, 0.4583, 0.332])
me_cube_002.use_remesh_fix_poles = True
me_cube_002.use_remesh_preserve_attributes = False
me_cube_002.use_mirror_vertex_groups = False
me_cube_002.update()
me_cube_005 = bpy.data.meshes.new('Cube.005')
me_cube_005.from_pydata([(-1.0, -1.0, -0.451), (-1.0, -1.0, 0.451), (-1.0, 1.0, 0.451), (-1.0, 1.0, -0.451), (-1.0, -1.0, 2.98e-08), (-1.0, 1.0, -2.98e-08), (-0.7877, -1.0, 0.9019), (-0.7877, 1.0, 0.9019), (-0.7877, 1.0, -0.451), (-0.7877, 1.0, 0.451), (-0.7877, -1.0, -0.451), (-0.7877, -1.0, 0.451), (-0.7877, -1.0, -0.9019), (-0.7877, 1.0, -0.9019), (-0.7877, -1.0, 2.232e-08), (-0.7877, 1.0, -2.98e-08), (-1.0, 1.0, 0.451), (-0.7877, 1.0, 0.9019), (-0.9978, 1.0, 0.5152), (-0.9914, 1.0, 0.578), (-0.9808, 1.0, 0.6383), (-0.9663, 1.0, 0.6948), (-0.9481, 1.0, 0.7463), (-0.9267, 1.0, 0.7918), (-0.9025, 1.0, 0.8304), (-0.8759, 1.0, 0.8612), (-0.8475, 1.0, 0.8837), (-0.8179, 1.0, 0.8974), (-0.7877, -1.0, 0.9019), (-1.0, -1.0, 0.451), (-0.8179, -1.0, 0.8974), (-0.8475, -1.0, 0.8837), (-0.8759, -1.0, 0.8612), (-0.9025, -1.0, 0.8304), (-0.9267, -1.0, 0.7918), (-0.9481, -1.0, 0.7463), (-0.9663, -1.0, 0.6948), (-0.9808, -1.0, 0.6383), (-0.9914, -1.0, 0.578), (-0.9978, -1.0, 0.5152), (-0.7877, 1.0, -0.9019), (-1.0, 1.0, -0.451), (-0.8179, 1.0, -0.8974), (-0.8475, 1.0, -0.8837), (-0.8759, 1.0, -0.8612), (-0.9025, 1.0, -0.8304), (-0.9267, 1.0, -0.7918), (-0.9481, 1.0, -0.7463), (-0.9663, 1.0, -0.6948), (-0.9808, 1.0, -0.6383), (-0.9914, 1.0, -0.578), (-0.9978, 1.0, -0.5152), (-1.0, -1.0, -0.451), (-0.7877, -1.0, -0.9019), (-0.9978, -1.0, -0.5152), (-0.9914, -1.0, -0.578), (-0.9808, -1.0, -0.6383), (-0.9663, -1.0, -0.6948), (-0.9481, -1.0, -0.7463), (-0.9267, -1.0, -0.7918), (-0.9025, -1.0, -0.8304), (-0.8759, -1.0, -0.8612), (-0.8475, -1.0, -0.8837), (-0.8179, -1.0, -0.8974), (0.243, 1.0, 0.9019), (0.243, -1.0, 0.9019), (0.243, 1.0, -1.353), (0.243, 1.0, 1.353), (0.243, -1.0, -1.353), (0.243, -1.0, 1.353), (0.5525, 1.0, 0.451), (0.5525, 1.0, -0.451), (0.5525, -1.0, 0.451), (0.5525, -1.0, -0.451), (0.2871, -1.0, -1.344), (0.3302, -1.0, -1.316), (0.3716, -1.0, -1.271), (0.4103, -1.0, -1.21), (0.4457, -1.0, -1.133), (0.4769, -1.0, -1.042), (0.5033, -1.0, -0.9386), (0.5245, -1.0, -0.8257), (0.5399, -1.0, -0.7051), (0.5493, -1.0, -0.5793), (0.5493, -1.0, 0.5793), (0.5399, -1.0, 0.7051), (0.5245, -1.0, 0.8257), (0.5033, -1.0, 0.9386), (0.4769, -1.0, 1.042), (0.4457, -1.0, 1.133), (0.4103, -1.0, 1.21), (0.3716, -1.0, 1.271), (0.3302, -1.0, 1.316), (0.2871, -1.0, 1.344), (0.5493, 1.0, -0.5793), (0.5399, 1.0, -0.7051), (0.5245, 1.0, -0.8257), (0.5033, 1.0, -0.9386), (0.4769, 1.0, -1.042), (0.4457, 1.0, -1.133), (0.4103, 1.0, -1.21), (0.3716, 1.0, -1.271), (0.3302, 1.0, -1.316), (0.2871, 1.0, -1.344), (0.2871, 1.0, 1.344), (0.3302, 1.0, 1.316), (0.3716, 1.0, 1.271), (0.4103, 1.0, 1.21), (0.4457, 1.0, 1.133), (0.4769, 1.0, 1.042), (0.5033, 1.0, 0.9386), (0.5245, 1.0, 0.8257), (0.5399, 1.0, 0.7051), (0.5493, 1.0, 0.5793), (0.243, -1.0, -0.9019), (0.243, 1.0, -0.9019), (0.5525, 1.0, -2.98e-08), (0.5525, -1.0, -2.98e-08), (-0.4961, 1.0, 0.9019), (-0.4961, 1.0, 0.451), (-0.4961, 1.0, -0.9019), (-0.4961, 1.0, -2.98e-08), (-0.4961, -1.0, 0.9019), (-0.4961, -1.0, 0.451), (-0.4961, -1.0, -0.9019), (-0.4961, -1.0, -3.742e-09), (0.4636, -1.0, 0.6197), (0.4636, 1.0, 0.6197), (0.3201, -1.0, 1.13), (0.3201, 1.0, 1.13), (0.4852, -1.0, 0.6449), (0.4822, -1.0, 0.6556), (0.4822, 1.0, 0.6556), (0.4852, 1.0, 0.6449), (0.3417, 1.0, 1.155), (0.3417, -1.0, 1.155), (-0.7366, 1.0, 0.4635), (-0.7366, -1.0, 0.4635), (-0.7366, -1.0, 0.7153), (-0.7366, 1.0, 0.7153), (-0.7018, -1.0, 0.4635), (-0.7018, 1.0, 0.4635), (-0.7018, 1.0, 0.7153), (-0.7018, -1.0, 0.7153), (-0.5305, -1.0, 0.4635), (-0.5305, 1.0, 0.4635), (-0.5305, -1.0, 0.7153), (-0.5305, 1.0, 0.7153), (-0.4957, -1.0, 0.4635), (-0.4957, 1.0, 0.4635), (-0.4957, 1.0, 0.7153), (-0.4957, -1.0, 0.7153), (-0.4961, -1.0, 0.4635), (-0.4961, 1.0, 0.4635), (-0.4961, 1.0, 0.7153), (-0.4961, -1.0, 0.7153), (-0.6336, -1.0, 0.4635), (-0.6336, 1.0, 0.4635), (-0.6336, -1.0, 0.7153), (-0.6336, 1.0, 0.7153), (-0.5987, -1.0, 0.4635), (-0.5987, 1.0, 0.4635), (-0.5987, 1.0, 0.7153), (-0.5987, -1.0, 0.7153), (0.1157, -1.0, -0.1669), (0.1157, 1.0, -0.1669), (0.1157, -1.0, -2.531e-08), (0.1157, -1.0, 0.1742), (0.1157, 1.0, -2.98e-08), (0.1157, 1.0, 0.1742), (0.3904, 1.0, -0.1669), (0.3904, -1.0, -0.1669), (0.3904, 1.0, -2.98e-08), (0.3904, -1.0, -2.98e-08), (0.3904, 1.0, 0.1742), (0.3904, -1.0, 0.1742), (0.243, 1.0, -0.1669), (0.243, -1.0, -0.1669), (0.243, -1.0, 0.1742), (0.243, 1.0, 0.1742), (0.3597, -1.0, 0.2596), (0.3597, -1.0, 0.451), (0.3597, 1.0, 0.2596), (0.3597, -1.0, 0.6382), (0.3597, 1.0, 0.451), (0.3597, 1.0, 0.6382), (0.3846, 1.0, 0.2596), (0.3846, -1.0, 0.2596), (0.3846, 1.0, 0.451), (0.3846, -1.0, 0.451), (0.3846, 1.0, 0.6382), (0.3846, -1.0, 0.6382), (0.3597, -1.0, -0.6224), (0.3597, -1.0, -0.451), (0.3597, 1.0, -0.451), (0.3597, 1.0, -0.6224), (0.3597, -1.0, -0.2439), (0.3597, 1.0, -0.2439), (0.3846, -1.0, -0.6224), (0.3846, -1.0, -0.451), (0.3846, 1.0, -0.451), (0.3846, 1.0, -0.6224), (0.3846, 1.0, -0.2439), (0.3846, -1.0, -0.2439), (0.4719, -1.0, -0.376), (0.4719, -1.0, -2.98e-08), (0.4719, 1.0, -0.376), (0.4719, -1.0, 0.376), (0.4719, 1.0, 0.376), (0.4719, 1.0, -2.98e-08), (0.4969, -1.0, -0.376), (0.4969, 1.0, -0.376), (0.4969, 1.0, -2.98e-08), (0.4969, -1.0, -2.98e-08), (0.4969, 1.0, 0.376), (0.4969, -1.0, 0.376), (0.3161, -1.0, -1.135), (0.3161, 1.0, -1.135), (0.4378, -1.0, -0.6507), (0.4476, -1.0, -0.6116), (0.4476, 1.0, -0.6116), (0.4378, 1.0, -0.6507), (0.3383, -1.0, -1.158), (0.3383, 1.0, -1.158), (0.4625, -1.0, -0.6638), (0.4625, 1.0, -0.6638), (0.4698, 1.0, -0.6347), (0.4698, -1.0, -0.6347), (0.2369, -1.0, 0.2596), (0.2369, -1.0, 0.451), (0.2369, 1.0, 0.2596), (0.2369, 1.0, 0.451), (0.2369, -1.0, 0.6382), (0.2369, 1.0, 0.6382), (0.2618, 1.0, 0.2596), (0.2618, -1.0, 0.2596), (0.2618, 1.0, 0.451), (0.2618, -1.0, 0.451), (0.2618, 1.0, 0.6382), (0.2618, -1.0, 0.6382), (0.243, 1.0, 0.2596), (0.243, -1.0, 0.2596), (0.243, -1.0, 0.6382), (0.243, 1.0, 0.6382), (0.2369, -1.0, -0.6224), (0.2369, 1.0, -0.6224), (0.2618, -1.0, -0.6224), (0.2618, -1.0, -0.451), (0.2618, 1.0, -0.6224), (0.2618, 1.0, -0.451), (0.2618, 1.0, -0.2439), (0.2618, -1.0, -0.2439), (0.243, 1.0, -0.6224), (0.243, -1.0, -0.6224), (-0.5305, 1.0, -0.7025), (-0.5305, -1.0, -0.7025), (-0.5305, -1.0, -0.451), (-0.5305, -1.0, -0.4507), (-0.5305, 1.0, -0.451), (-0.5305, 1.0, -0.4507), (-0.4957, -1.0, -0.7025), (-0.4957, 1.0, -0.7025), (-0.4957, -1.0, -0.451), (-0.4957, 1.0, -0.451), (-0.4957, 1.0, -0.4507), (-0.4957, -1.0, -0.4507), (-0.4961, -1.0, -0.7025), (-0.4961, 1.0, -0.7025), (-0.4961, -1.0, -0.4507), (-0.4961, 1.0, -0.4507), (-0.6336, 1.0, -0.7025), (-0.6336, -1.0, -0.7025), (-0.6336, -1.0, -0.451), (-0.6336, -1.0, -0.4507), (-0.6336, 1.0, -0.451), (-0.6336, 1.0, -0.4507), (-0.5987, -1.0, -0.7025), (-0.5987, 1.0, -0.7025), (-0.5987, -1.0, -0.451), (-0.5987, 1.0, -0.4507), (-0.5987, 1.0, -0.451), (-0.5987, -1.0, -0.4507), (-0.7366, -1.0, -0.7025), (-0.7366, 1.0, -0.7025), (-0.7366, -1.0, -0.451), (-0.7366, -1.0, -0.4507), (-0.7366, 1.0, -0.451), (-0.7366, 1.0, -0.4507), (-0.7018, -1.0, -0.7025), (-0.7018, 1.0, -0.7025), (-0.7018, -1.0, -0.451), (-0.7018, 1.0, -0.4507), (-0.7018, 1.0, -0.451), (-0.7018, -1.0, -0.4507), (-0.05313, -1.0, -0.5358), (-0.05313, -1.0, -0.451), (-0.05313, 1.0, -0.451), (-0.05313, 1.0, -0.5358), (-0.05313, -1.0, -0.2443), (-0.05313, 1.0, -0.2443), (-0.003441, -1.0, -0.5358), (-0.003441, -1.0, -0.451), (-0.003441, 1.0, -0.451), (-0.003441, 1.0, -0.5358), (-0.003441, 1.0, -0.2443), (-0.003441, -1.0, -0.2443), (0.114, 1.0, -0.451), (0.2369, 1.0, -0.451), (0.139, 1.0, -0.451), (0.114, -1.0, -0.6224), (0.114, -1.0, -0.451), (0.114, 1.0, -0.6224), (0.2369, 1.0, -0.6224), (0.2369, 1.0, -0.6224), (0.114, -1.0, -0.2439), (0.114, 1.0, -0.2439), (0.139, 1.0, -0.6224), (0.139, -1.0, -0.6224), (0.139, -1.0, -0.451), (0.2369, -1.0, -0.6224), (0.2369, -1.0, -0.6224), (0.2369, -1.0, -0.451), (0.139, 1.0, -0.2439), (0.139, -1.0, -0.2439), (0.2369, 1.0, -0.2439), (0.243, 1.0, -0.2439), (0.2369, -1.0, -0.2439), (0.2618, -1.0, -0.2439), (0.2618, -1.0, -0.2439), (0.2618, 1.0, -0.2439), (0.2618, 1.0, -0.2439), (0.243, -1.0, -0.2439), (-0.05313, -1.0, -0.3395), (-0.05313, 1.0, -0.3395), (-0.09991, -1.0, -0.3395), (-0.09991, 1.0, -0.3395), (-0.003441, -1.0, -0.3395), (-0.003441, 1.0, -0.3395), (0.04334, -1.0, -0.3395), (0.04334, 1.0, -0.3395), (-0.05313, -1.0, -0.4406), (-0.05313, 1.0, -0.4406), (-0.09991, -1.0, -0.4406), (-0.09991, 1.0, -0.4406), (-0.003441, -1.0, -0.4406), (-0.003441, 1.0, -0.4406), (0.04334, -1.0, -0.4406), (0.04334, 1.0, -0.4406), (-0.09991, -1.0, 0.4481), (-0.09991, 1.0, 0.4481), (0.04334, -1.0, 0.4481), (0.04334, 1.0, 0.4481), (-0.09991, -1.0, 0.3469), (-0.09991, 1.0, 0.3469), (0.04334, -1.0, 0.3469), (0.04334, 1.0, 0.3469), (0.114, -1.0, 0.2596), (0.114, -1.0, 0.4491), (0.114, 1.0, 0.2596), (0.114, -1.0, 0.451), (0.114, 1.0, 0.4491), (0.114, -1.0, 0.6382), (0.114, 1.0, 0.6382), (0.114, 1.0, 0.451), (0.139, -1.0, 0.2596), (0.139, 1.0, 0.2596), (0.139, 1.0, 0.4495), (0.139, 1.0, 0.451), (0.139, -1.0, 0.4495), (0.139, -1.0, 0.451), (0.139, 1.0, 0.6382), (0.139, -1.0, 0.6382), (-0.05313, -1.0, 0.2517), (-0.05313, -1.0, 0.3469), (-0.05313, 1.0, 0.2517), (-0.05313, 1.0, 0.3469), (-0.05313, -1.0, 0.4481), (-0.05313, -1.0, 0.451), (-0.05313, -1.0, 0.5433), (-0.05313, 1.0, 0.5433), (-0.05313, 1.0, 0.4481), (-0.05313, 1.0, 0.451), (-0.003441, -1.0, 0.3469), (-0.003441, -1.0, 0.2517), (-0.003441, 1.0, 0.3469), (-0.003441, 1.0, 0.2517), (-0.003441, -1.0, 0.4481), (-0.003441, -1.0, 0.451), (-0.003441, -1.0, 0.5433), (-0.003441, 1.0, 0.4481), (-0.003441, 1.0, 0.451), (-0.003441, 1.0, 0.5433), (-0.7913, -1.0, -0.9019), (-0.7913, -1.0, -0.451), (-0.7913, 1.0, -2.98e-08), (-0.7913, 1.0, -0.9019), (-0.7913, 1.0, -0.451), (-0.7913, -1.0, 6.664e-09), (-0.7913, -1.0, 0.451), (-0.7913, 1.0, 0.451), (-0.7913, 1.0, 0.9019), (-0.7913, -1.0, 0.9019)], [], [(12, 10, 0, 52, 54, 55, 56, 57, 58, 59, 60, 61, 62, 63, 53), (14, 11, 1, 4), (4, 1, 2, 5), (2, 16, 18, 19, 20, 21, 22, 23, 24, 25, 26, 27, 17, 7, 9), (0, 4, 5, 3), (10, 14, 4, 0), (3, 5, 15, 8), (5, 2, 9, 15), (11, 6, 28, 30, 31, 32, 33, 34, 35, 36, 37, 38, 39, 29, 1), (28, 17, 27, 30), (30, 27, 26, 31), (31, 26, 25, 32), (32, 25, 24, 33), (33, 24, 23, 34), (34, 23, 22, 35), (35, 22, 21, 36), (36, 21, 20, 37), (37, 20, 19, 38), (38, 19, 18, 39), (39, 18, 16, 29), (52, 41, 51, 54), (54, 51, 50, 55), (55, 50, 49, 56), (56, 49, 48, 57), (57, 48, 47, 58), (58, 47, 46, 59), (59, 46, 45, 60), (60, 45, 44, 61), (61, 44, 43, 62), (62, 43, 42, 63), (63, 42, 40, 53), (40, 42, 43, 44, 45, 46, 47, 48, 49, 50, 51, 41, 3, 8, 13), (116, 70, 72, 117), (74, 103, 102, 75), (75, 102, 101, 76), (76, 101, 100, 77), (77, 100, 99, 78), (78, 99, 98, 79), (79, 98, 97, 80), (80, 97, 96, 81), (81, 96, 95, 82), (82, 95, 94, 83), (104, 93, 92, 105), (105, 92, 91, 106), (106, 91, 90, 107), (107, 90, 89, 108), (108, 89, 88, 109), (109, 88, 87, 110), (110, 87, 86, 111), (111, 86, 85, 112), (112, 85, 84, 113), (114, 115, 66, 68), (122, 65, 64, 118), (64, 65, 69, 67), (71, 116, 117, 73), (115, 114, 124, 120), (129, 128, 126, 127), (131, 135, 134, 132, 133, 130), (127, 126, 130, 133), (134, 135, 128, 129), (131, 85, 86, 87, 88, 89, 90, 135), (134, 107, 108, 109, 110, 111, 112, 132), (68, 66, 103, 74), (83, 94, 71, 73), (67, 69, 93, 104), (113, 84, 72, 70), (139, 138, 137, 136), (140, 143, 142, 141), (136, 137, 140, 141), (142, 143, 138, 139), (146, 144, 145, 147), (151, 150, 149, 148), (145, 144, 152, 148, 149, 153), (154, 150, 151, 155, 146, 147), (158, 156, 157, 159), (160, 163, 162, 161), (157, 156, 160, 161), (162, 163, 158, 159), (158, 143, 140, 156), (160, 144, 146, 163), (157, 141, 142, 159), (162, 147, 145, 161), (168, 169, 167, 166, 164, 165), (173, 175, 174, 172, 170, 171), (171, 170, 176, 165, 164, 177), (179, 174, 175, 178, 167, 169), (185, 183, 181, 180, 182, 184), (188, 186, 187, 189, 191, 190), (182, 180, 187, 186), (190, 191, 183, 185), (197, 196, 193, 192, 195, 194), (199, 203, 202, 200, 201, 198), (195, 192, 198, 201), (202, 203, 196, 197), (208, 207, 205, 204, 206, 209), (213, 215, 214, 212, 211, 210), (206, 204, 210, 211), (214, 215, 207, 208), (221, 220, 219, 218, 216, 217), (224, 227, 226, 225, 223, 222), (217, 216, 222, 223), (226, 227, 219, 220), (201, 200, 71, 94, 95, 225, 226, 220, 221), (227, 224, 82, 83, 73, 199, 198, 218, 219), (232, 229, 228, 230, 231, 233), (237, 239, 238, 236, 234, 235), (235, 234, 240, 230, 228, 241), (238, 239, 242, 232, 233, 243), (189, 72, 84, 85, 131, 130, 126, 128, 135, 90, 91, 92, 93, 69, 65, 242, 239, 237, 181, 183, 191), (64, 67, 104, 105, 106, 107, 134, 129, 127, 133, 132, 112, 113, 70, 188, 190, 185, 184, 236, 238, 243), (241, 178, 175, 173, 205, 207, 215, 213, 117, 72, 189, 187, 180, 181, 237, 235), (209, 172, 174, 179, 240, 234, 236, 184, 182, 186, 188, 70, 116, 212, 214, 208), (247, 251, 250, 249, 248, 246), (246, 248, 252, 245, 244, 253), (225, 95, 96, 97, 98, 99, 100, 101, 102, 103, 66, 115, 252, 248, 249, 194, 195, 201, 221, 217, 223), (218, 198, 192, 193, 247, 246, 253, 114, 68, 74, 75, 76, 77, 78, 79, 80, 81, 82, 224, 222, 216), (257, 256, 255, 254, 258, 259), (262, 265, 264, 263, 261, 260), (254, 255, 266, 260, 261, 267), (265, 268, 257, 259, 269, 264), (273, 272, 271, 270, 274, 275), (278, 281, 279, 280, 277, 276), (270, 271, 276, 277), (279, 281, 273, 275), (285, 284, 282, 283, 286, 287), (289, 288, 290, 293, 291, 292), (283, 282, 288, 289), (291, 293, 285, 287), (297, 294, 300, 303), (304, 305, 298, 299), (315, 314, 310, 309, 311, 306), (308, 316, 317, 318, 323, 322), (317, 316, 311, 309), (322, 323, 314, 315), (320, 313, 307, 324, 326, 321), (328, 329, 330, 327), (312, 313, 320, 319), (326, 324, 325, 329, 328, 331), (319, 244, 245, 312), (250, 251, 327, 330), (176, 170, 172, 209, 206, 211, 212, 116, 71, 200, 202, 197, 194, 249, 250, 330, 329, 325), (251, 247, 193, 196, 203, 199, 73, 117, 213, 210, 204, 205, 173, 171, 177, 331, 328, 327), (245, 252, 115, 120, 267, 261, 263, 296, 297, 303, 302, 306, 311, 316, 308, 307, 313, 312), (321, 318, 317, 309, 310, 301, 300, 294, 295, 262, 260, 266, 124, 114, 253, 244, 319, 320), (332, 334, 335, 333), (337, 339, 338, 336), (340, 341, 343, 342), (345, 344, 346, 347), (335, 334, 342, 343), (347, 346, 338, 339), (333, 299, 298, 332), (340, 295, 294, 297, 296, 341), (336, 305, 304, 337), (302, 303, 300, 301, 344, 345), (296, 263, 264, 269, 121, 168, 165, 176, 325, 324, 307, 308, 322, 315, 306, 302, 345, 347, 339, 337, 304, 299, 333, 335, 343, 341), (344, 301, 310, 314, 323, 318, 321, 326, 331, 177, 164, 166, 125, 268, 265, 262, 295, 340, 342, 334, 332, 298, 305, 336, 338, 346), (349, 348, 352, 353), (355, 354, 350, 351), (362, 361, 359, 357, 356, 358, 360, 363), (367, 366, 365, 364, 368, 369, 371, 370), (358, 356, 364, 365), (370, 371, 361, 362), (230, 240, 179, 169, 355, 351, 360, 358, 365, 366, 231), (231, 366, 367), (357, 350, 354, 167, 178, 241, 228, 229, 368, 364, 356), (229, 369, 368), (373, 372, 374, 375), (380, 381, 379, 378, 377, 376), (384, 385, 383, 382), (386, 387, 388, 391, 390, 389), (383, 385, 374, 372), (391, 388, 378, 379), (348, 349, 380, 376), (351, 350, 386, 389), (382, 354, 355, 384), (353, 352, 373, 375), (150, 154, 118, 64, 243, 233, 231, 367, 370, 362, 363, 390, 391, 379, 381, 119, 153, 149), (148, 152, 123, 377, 378, 388, 387, 359, 361, 371, 369, 229, 232, 242, 65, 122, 155, 151), (360, 351, 389, 390, 363), (349, 353, 375, 374, 385, 384, 355, 169, 168, 121, 119, 381, 380), (352, 348, 376, 377, 123, 125, 166, 167, 354, 382, 383, 372, 373), (386, 350, 357, 359, 387), (125, 123, 398, 397), (120, 124, 392, 395), (401, 122, 118, 400), (119, 121, 394, 399), (123, 152, 144, 160, 156, 140, 137, 138, 143, 158, 163, 146, 155, 122, 401, 398), (145, 153, 119, 399, 400, 118, 154, 147, 162, 159, 142, 139, 136, 141, 157, 161), (284, 285, 293, 290, 272, 273, 281, 278, 256, 257, 268, 125, 397, 393), (124, 266, 255, 256, 278, 276, 271, 272, 290, 288, 282, 284, 393, 392), (121, 269, 259, 258, 280, 279, 275, 274, 292, 291, 287, 286, 396, 394), (286, 283, 289, 292, 274, 270, 277, 280, 258, 254, 267, 120, 395, 396)])
me_cube_005.polygons.foreach_set('use_smooth', [True] * 192)
_uv = me_cube_005.uv_layers.new(name='UVMap')
_uv.uv.foreach_set('vector', [0.4167, 0.9735, 0.4583, 0.9735, 0.4583, 1.0, 0.4583, 1.0, 0.4524, 0.3332, 0.4466, 0.333, 0.441, 0.3325, 0.4358, 0.3319, 0.431, 0.3312, 0.4201, 0.3531, 0.4189, 0.3596, 0.4179, 0.3668, 0.4172, 0.3744, 0.4168, 0.3824, 0.4167, 0.9735, 0.5, 0.9735, 0.5417, 0.9735, 0.5417, 1.0, 0.5, 1.0, 0.5, 0.0, 0.5417, 0.0, 0.5417, 0.25, 0.5, 0.25, 0.5417, 0.25, 0.5417, 0.25, 0.5476, 0.2503, 0.5534, 0.2511, 0.559, 0.2524, 0.5642, 0.2542, 0.569, 0.2565, 0.5732, 0.2592, 0.5767, 0.2622, 0.5796, 0.2655, 0.5816, 0.2691, 0.5829, 0.2728, 0.5833, 0.2765, 0.5833, 0.2765, 0.5417, 0.2765, 0.4583, 0.0, 0.5, 0.0, 0.5, 0.25, 0.4583, 0.25, 0.4583, 0.9735, 0.5, 0.9735, 0.5, 1.0, 0.4583, 1.0, 0.4583, 0.25, 0.5, 0.25, 0.5, 0.2765, 0.4583, 0.2765, 0.5, 0.25, 0.5417, 0.25, 0.5417, 0.2765, 0.5, 0.2765, 0.5417, 0.9735, 0.5833, 0.9735, 0.5833, 0.9735, 0.5829, 0.9772, 0.5816, 0.9809, 0.5796, 0.9845, 0.5767, 0.9878, 0.5732, 0.9908, 0.569, 0.9935, 0.5642, 0.9958, 0.559, 0.9976, 0.5534, 0.9989, 0.5476, 0.9997, 0.5417, 1.0, 0.5417, 1.0, 0.5833, 0.9735, 0.5833, 0.2765, 0.5833, 0.2728, 0.5833, 0.9772, 0.5833, 0.9772, 0.5833, 0.2728, 0.5833, 0.2691, 0.5833, 0.9809, 0.5833, 0.9809, 0.5833, 0.2691, 0.5833, 0.2655, 0.5833, 0.9845, 0.5833, 0.9845, 0.5833, 0.2655, 0.5833, 0.2622, 0.5833, 0.9878, 0.5833, 0.9878, 0.5833, 0.2622, 0.5833, 0.2592, 0.5833, 0.9908, 0.5833, 0.0, 0.5833, 0.25, 0.569, 0.25, 0.569, 0.0, 0.569, 0.0, 0.569, 0.25, 0.5642, 0.25, 0.5642, 0.0, 0.5642, 0.0, 0.5642, 0.25, 0.559, 0.25, 0.559, 0.0, 0.559, 0.0, 0.559, 0.25, 0.5534, 0.25, 0.5534, 0.0, 0.5534, 0.0, 0.5534, 0.25, 0.5476, 0.25, 0.5476, 0.0, 0.5476, 0.0, 0.5476, 0.25, 0.5417, 0.25, 0.5417, 0.0, 0.4583, 0.0, 0.4583, 0.25, 0.4524, 0.2501, 0.4524, 0.3332, 0.4524, 0.3332, 0.4524, 0.2501, 0.4466, 0.2504, 0.4466, 0.333, 0.4466, 0.333, 0.4466, 0.2504, 0.441, 0.2508, 0.441, 0.3325, 0.441, 0.3325, 0.441, 0.2508, 0.4358, 0.2514, 0.4358, 0.3319, 0.4358, 0.3319, 0.4358, 0.2514, 0.431, 0.2522, 0.431, 0.3312, 0.431, 0.3312, 0.431, 0.2522, 0.4201, 0.2592, 0.4201, 0.3531, 0.4201, 0.3531, 0.4201, 0.2592, 0.4189, 0.2622, 0.4189, 0.3596, 0.4189, 0.3596, 0.4189, 0.2622, 0.4179, 0.2655, 0.4179, 0.3668, 0.4179, 0.3668, 0.4179, 0.2655, 0.4172, 0.2691, 0.4172, 0.3744, 0.4172, 0.3744, 0.4172, 0.2691, 0.4168, 0.2728, 0.4168, 0.3824, 0.4168, 0.3824, 0.4168, 0.2728, 0.4167, 0.2765, 0.4167, 0.09903, 0.4167, 0.2765, 0.4168, 0.2728, 0.4172, 0.2691, 0.4179, 0.2655, 0.4189, 0.2622, 0.4201, 0.2592, 0.431, 0.2522, 0.4358, 0.2514, 0.441, 0.2508, 0.4466, 0.2504, 0.4524, 0.2501, 0.4583, 0.25, 0.4583, 0.25, 0.4583, 0.2765, 0.4167, 0.2765, 0.5, 0.5, 0.5417, 0.5, 0.5417, 0.75, 0.5, 0.75, 0.3532, 0.7611, 0.3532, 0.4889, 0.3576, 0.4907, 0.3576, 0.7593, 0.3576, 0.7593, 0.3576, 0.4907, 0.3624, 0.4925, 0.3624, 0.7575, 0.3624, 0.7575, 0.3624, 0.4925, 0.3676, 0.4941, 0.3676, 0.7559, 0.3676, 0.7559, 0.3676, 0.4941, 0.3729, 0.4956, 0.3729, 0.7544, 0.3729, 0.7544, 0.3729, 0.4956, 0.4038, 0.4969, 0.4038, 0.7531, 0.4038, 0.7531, 0.4038, 0.4969, 0.4133, 0.498, 0.4133, 0.752, 0.4133, 0.752, 0.4133, 0.498, 0.4237, 0.4988, 0.4237, 0.7512, 0.4237, 0.7512, 0.4237, 0.4988, 0.4349, 0.4995, 0.4349, 0.7505, 0.4349, 0.7505, 0.4349, 0.4995, 0.4465, 0.4999, 0.4465, 0.7501, 0.6468, 0.4889, 0.6468, 0.7611, 0.6424, 0.7593, 0.6424, 0.4907, 0.6424, 0.4907, 0.6424, 0.7593, 0.6376, 0.7575, 0.6376, 0.4925, 0.6376, 0.4925, 0.6376, 0.7575, 0.6324, 0.7559, 0.6324, 0.4941, 0.6324, 0.4941, 0.6324, 0.7559, 0.6271, 0.7544, 0.6271, 0.4956, 0.6271, 0.4956, 0.6271, 0.7544, 0.5962, 0.7531, 0.5962, 0.4969, 0.5962, 0.4969, 0.5962, 0.7531, 0.5867, 0.752, 0.5867, 0.498, 0.5867, 0.498, 0.5867, 0.752, 0.5763, 0.7512, 0.5763, 0.4988, 0.5763, 0.4988, 0.5763, 0.7512, 0.5651, 0.7505, 0.5651, 0.4995, 0.5651, 0.4995, 0.5651, 0.7505, 0.5535, 0.7501, 0.5535, 0.4999, 0.4167, 0.7887, 0.4167, 0.4613, 0.3363, 0.5, 0.375, 0.7887, 0.5833, 0.8811, 0.5833, 0.7887, 0.5833, 0.4613, 0.5833, 0.3689, 0.5833, 0.4613, 0.5833, 0.7887, 0.625, 0.7887, 0.6637, 0.5, 0.4583, 0.5, 0.5, 0.5, 0.5, 0.75, 0.4583, 0.75, 0.4167, 0.4613, 0.4167, 0.7887, 0.4167, 0.4439, 0.4167, 0.3689, 0.625, 0.1312, 0.625, 0.1187, 0.375, 0.1188, 0.375, 0.1313, 0.3803, 0.6313, 0.625, 0.6313, 0.625, 0.6187, 0.3803, 0.6188, 0.375, 0.6187, 0.375, 0.6313, 0.125, 0.6187, 0.125, 0.6313, 0.375, 0.6313, 0.375, 0.6187, 0.625, 0.6187, 0.625, 0.6313, 0.875, 0.6313, 0.875, 0.6187, 0.5608, 0.758, 0.5651, 0.7505, 0.5763, 0.7512, 0.5867, 0.752, 0.5962, 0.7531, 0.6271, 0.7544, 0.6324, 0.7559, 0.6171, 0.7698, 0.6171, 0.4802, 0.6324, 0.4941, 0.6271, 0.4956, 0.5962, 0.4969, 0.5867, 0.498, 0.5763, 0.4988, 0.5651, 0.4995, 0.5608, 0.492, 0.3363, 0.75, 0.3363, 0.5, 0.3532, 0.4889, 0.3532, 0.7611, 0.4465, 0.7501, 0.4465, 0.4999, 0.4583, 0.5, 0.4583, 0.75, 0.6637, 0.5, 0.6637, 0.75, 0.6468, 0.7611, 0.6468, 0.4889, 0.5535, 0.4999, 0.5535, 0.7501, 0.5417, 0.75, 0.5417, 0.5, 0.625, 0.1312, 0.625, 0.1187, 0.375, 0.1188, 0.375, 0.1313, 0.375, 0.6313, 0.625, 0.6313, 0.625, 0.6187, 0.375, 0.6187, 0.125, 0.6187, 0.125, 0.6313, 0.375, 0.6313, 0.375, 0.6187, 0.625, 0.6187, 0.625, 0.6313, 0.875, 0.6313, 0.875, 0.6187, 0.625, 0.1187, 0.375, 0.1188, 0.375, 0.1312, 0.625, 0.1312, 0.625, 0.6313, 0.625, 0.6187, 0.375, 0.6187, 0.375, 0.6312, 0.125, 0.6187, 0.125, 0.6312, 0.3718, 0.6313, 0.375, 0.6313, 0.375, 0.6187, 0.3718, 0.6188, 0.6282, 0.6188, 0.625, 0.6187, 0.625, 0.6312, 0.6282, 0.6313, 0.875, 0.6313, 0.875, 0.6187, 0.625, 0.1187, 0.375, 0.1188, 0.375, 0.1312, 0.625, 0.1312, 0.375, 0.6312, 0.625, 0.6313, 0.625, 0.6187, 0.375, 0.6187, 0.125, 0.6187, 0.125, 0.6312, 0.375, 0.6313, 0.375, 0.6187, 0.625, 0.6187, 0.625, 0.6312, 0.875, 0.6313, 0.875, 0.6187, 0.5661, 0.8983, 0.5661, 0.9068, 0.5428, 0.9068, 0.5428, 0.8983, 0.5428, 0.8939, 0.5428, 0.8854, 0.5661, 0.8854, 0.5661, 0.8939, 0.5428, 0.3517, 0.5428, 0.3432, 0.5661, 0.3432, 0.5661, 0.3517, 0.5661, 0.3561, 0.5661, 0.3646, 0.5428, 0.3646, 0.5428, 0.3561, 0.4974, 0.1312, 0.625, 0.1312, 0.625, 0.1187, 0.4974, 0.1187, 0.375, 0.1188, 0.375, 0.1313, 0.4974, 0.6312, 0.625, 0.6313, 0.625, 0.6187, 0.4974, 0.6187, 0.375, 0.6187, 0.375, 0.6313, 0.375, 0.6313, 0.375, 0.6187, 0.2409, 0.6187, 0.125, 0.6187, 0.125, 0.6313, 0.2409, 0.6313, 0.7591, 0.6187, 0.625, 0.6187, 0.625, 0.6313, 0.7591, 0.6313, 0.875, 0.6313, 0.875, 0.6187, 0.625, 0.1312, 0.625, 0.1187, 0.5014, 0.1188, 0.375, 0.1188, 0.375, 0.1313, 0.5014, 0.1312, 0.5014, 0.6187, 0.375, 0.6187, 0.375, 0.6313, 0.5014, 0.6312, 0.625, 0.6313, 0.625, 0.6187, 0.125, 0.6187, 0.125, 0.6313, 0.375, 0.6313, 0.375, 0.6187, 0.625, 0.6187, 0.625, 0.6313, 0.875, 0.6313, 0.875, 0.6187, 0.625, 0.1312, 0.625, 0.1187, 0.4882, 0.1187, 0.375, 0.1188, 0.375, 0.1313, 0.4882, 0.1313, 0.4882, 0.6313, 0.625, 0.6313, 0.625, 0.6187, 0.4882, 0.6187, 0.375, 0.6187, 0.375, 0.6313, 0.125, 0.6187, 0.125, 0.6313, 0.375, 0.6313, 0.375, 0.6187, 0.625, 0.6187, 0.625, 0.6313, 0.875, 0.6313, 0.875, 0.6187, 0.625, 0.1312, 0.625, 0.1187, 0.5, 0.1187, 0.375, 0.1188, 0.375, 0.1313, 0.5, 0.1312, 0.5, 0.6313, 0.625, 0.6313, 0.625, 0.6187, 0.5, 0.6187, 0.375, 0.6187, 0.375, 0.6313, 0.125, 0.6187, 0.125, 0.6313, 0.375, 0.6313, 0.375, 0.6187, 0.625, 0.6187, 0.625, 0.6313, 0.875, 0.6313, 0.875, 0.6187, 0.6063, 0.1312, 0.625, 0.1312, 0.625, 0.1187, 0.6063, 0.1187, 0.375, 0.1188, 0.375, 0.1312, 0.6111, 0.6312, 0.625, 0.6313, 0.625, 0.6187, 0.6111, 0.6187, 0.375, 0.6187, 0.375, 0.6312, 0.125, 0.6187, 0.125, 0.6313, 0.375, 0.6313, 0.375, 0.6187, 0.625, 0.6187, 0.625, 0.6313, 0.875, 0.6313, 0.875, 0.6187, 0.4421, 0.4796, 0.4583, 0.479, 0.4583, 0.5, 0.4465, 0.4999, 0.4349, 0.4995, 0.4384, 0.4896, 0.4411, 0.4904, 0.4432, 0.4875, 0.4395, 0.4865, 0.4411, 0.7596, 0.4384, 0.7604, 0.4349, 0.7505, 0.4465, 0.7501, 0.4583, 0.75, 0.4583, 0.771, 0.4421, 0.7704, 0.4395, 0.7635, 0.4432, 0.7625, 0.625, 0.1187, 0.5014, 0.1188, 0.375, 0.1188, 0.375, 0.1313, 0.5014, 0.1312, 0.625, 0.1312, 0.5014, 0.6312, 0.625, 0.6313, 0.625, 0.6187, 0.5014, 0.6187, 0.375, 0.6187, 0.375, 0.6313, 0.375, 0.6313, 0.375, 0.6187, 0.1867, 0.6188, 0.125, 0.6187, 0.125, 0.6313, 0.1867, 0.6313, 0.625, 0.6187, 0.625, 0.6313, 0.8133, 0.6312, 0.875, 0.6313, 0.875, 0.6187, 0.8133, 0.6187, 0.5417, 0.771, 0.5417, 0.75, 0.5535, 0.7501, 0.5651, 0.7505, 0.5608, 0.758, 0.5598, 0.7577, 0.5575, 0.7605, 0.6115, 0.7744, 0.6171, 0.7698, 0.6324, 0.7559, 0.6376, 0.7575, 0.6424, 0.7593, 0.6468, 0.7611, 0.625, 0.7887, 0.5833, 0.7887, 0.559, 0.7887, 0.5591, 0.7862, 0.5417, 0.7863, 0.5417, 0.7741, 0.5596, 0.7735, 0.5596, 0.7703, 0.5833, 0.4613, 0.625, 0.4613, 0.6468, 0.4889, 0.6424, 0.4907, 0.6376, 0.4925, 0.6324, 0.4941, 0.6171, 0.4802, 0.6115, 0.4756, 0.5575, 0.4895, 0.5598, 0.4923, 0.5608, 0.492, 0.5651, 0.4995, 0.5535, 0.4999, 0.5417, 0.5, 0.5417, 0.479, 0.5596, 0.4797, 0.5596, 0.4765, 0.5417, 0.4759, 0.5417, 0.4637, 0.5591, 0.4638, 0.559, 0.4613, 0.524, 0.7887, 0.5161, 0.7887, 0.5161, 0.7703, 0.5, 0.7703, 0.5, 0.7601, 0.5347, 0.7601, 0.5347, 0.757, 0.5, 0.757, 0.5, 0.75, 0.5417, 0.75, 0.5417, 0.771, 0.524, 0.771, 0.524, 0.7741, 0.5417, 0.7741, 0.5417, 0.7863, 0.524, 0.7863, 0.5, 0.4899, 0.5, 0.4797, 0.5161, 0.4797, 0.5161, 0.4613, 0.524, 0.4613, 0.524, 0.4637, 0.5417, 0.4637, 0.5417, 0.4759, 0.524, 0.4759, 0.524, 0.479, 0.5417, 0.479, 0.5417, 0.5, 0.5, 0.5, 0.5, 0.493, 0.5347, 0.493, 0.5347, 0.4899, 0.4882, 0.6313, 0.625, 0.6313, 0.625, 0.6187, 0.4882, 0.6187, 0.375, 0.6187, 0.375, 0.6313, 0.375, 0.6313, 0.375, 0.6187, 0.1867, 0.6188, 0.125, 0.6187, 0.125, 0.6313, 0.1867, 0.6313, 0.4384, 0.4896, 0.4349, 0.4995, 0.4237, 0.4988, 0.4133, 0.498, 0.4038, 0.4969, 0.3729, 0.4956, 0.3676, 0.4941, 0.3624, 0.4925, 0.3576, 0.4907, 0.3532, 0.4889, 0.375, 0.4613, 0.4167, 0.4613, 0.4425, 0.4613, 0.4424, 0.4638, 0.4583, 0.4637, 0.4583, 0.4759, 0.4421, 0.4765, 0.4421, 0.4796, 0.4395, 0.4865, 0.3882, 0.475, 0.3828, 0.4797, 0.4395, 0.7635, 0.4421, 0.7704, 0.4421, 0.7735, 0.4583, 0.7741, 0.4583, 0.7863, 0.4424, 0.7862, 0.4425, 0.7887, 0.4167, 0.7887, 0.375, 0.7887, 0.3532, 0.7611, 0.3576, 0.7593, 0.3624, 0.7575, 0.3676, 0.7559, 0.3729, 0.7544, 0.4038, 0.7531, 0.4133, 0.752, 0.4237, 0.7512, 0.4349, 0.7505, 0.4384, 0.7604, 0.3828, 0.7703, 0.3882, 0.775, 0.625, 0.1187, 0.6248, 0.1187, 0.375, 0.1188, 0.375, 0.1313, 0.6248, 0.1312, 0.625, 0.1312, 0.6248, 0.6313, 0.625, 0.6313, 0.625, 0.6187, 0.6248, 0.6188, 0.375, 0.6187, 0.375, 0.6313, 0.125, 0.6187, 0.125, 0.6313, 0.3718, 0.6313, 0.375, 0.6313, 0.375, 0.6187, 0.3718, 0.6188, 0.625, 0.6313, 0.6282, 0.6313, 0.875, 0.6313, 0.875, 0.6187, 0.6282, 0.6188, 0.625, 0.6187, 0.625, 0.1187, 0.6248, 0.1187, 0.375, 0.1188, 0.375, 0.1312, 0.6248, 0.1312, 0.625, 0.1312, 0.6248, 0.6313, 0.625, 0.6313, 0.625, 0.6187, 0.6248, 0.6188, 0.375, 0.6187, 0.375, 0.6312, 0.125, 0.6187, 0.125, 0.6312, 0.375, 0.6313, 0.375, 0.6187, 0.625, 0.6187, 0.625, 0.6312, 0.875, 0.6313, 0.875, 0.6187, 0.625, 0.1187, 0.6248, 0.1187, 0.375, 0.1188, 0.375, 0.1312, 0.6248, 0.1312, 0.625, 0.1312, 0.375, 0.6187, 0.375, 0.6312, 0.6248, 0.6313, 0.625, 0.6313, 0.625, 0.6187, 0.6248, 0.6188, 0.125, 0.6187, 0.125, 0.6312, 0.375, 0.6313, 0.375, 0.6187, 0.625, 0.6187, 0.625, 0.6312, 0.875, 0.6313, 0.875, 0.6187, 0.125, 0.6187, 0.125, 0.6313, 0.375, 0.6313, 0.375, 0.6187, 0.625, 0.6187, 0.625, 0.6313, 0.875, 0.6313, 0.875, 0.6187, 0.625, 0.1312, 0.625, 0.1187, 0.4882, 0.1187, 0.375, 0.1188, 0.375, 0.1313, 0.4882, 0.1313, 0.4882, 0.6187, 0.375, 0.6187, 0.375, 0.6313, 0.4882, 0.6313, 0.625, 0.6313, 0.625, 0.6187, 0.375, 0.6313, 0.375, 0.6187, 0.125, 0.6187, 0.125, 0.6313, 0.625, 0.6187, 0.625, 0.6313, 0.875, 0.6313, 0.875, 0.6187, 0.375, 0.1188, 0.375, 0.1312, 0.4882, 0.1312, 0.625, 0.1312, 0.625, 0.1187, 0.4882, 0.1187, 0.625, 0.6313, 0.625, 0.6187, 0.625, 0.6187, 0.625, 0.6313, 0.125, 0.6187, 0.125, 0.6187, 0.125, 0.6312, 0.125, 0.6312, 0.875, 0.6313, 0.875, 0.6187, 0.8133, 0.6187, 0.625, 0.6187, 0.625, 0.6312, 0.8133, 0.6312, 0.375, 0.1188, 0.375, 0.1188, 0.375, 0.1313, 0.375, 0.1313, 0.625, 0.6187, 0.625, 0.6313, 0.625, 0.6313, 0.625, 0.6187, 0.4846, 0.4613, 0.4846, 0.4797, 0.5, 0.4797, 0.5, 0.4899, 0.4653, 0.4899, 0.4653, 0.493, 0.5, 0.493, 0.5, 0.5, 0.4583, 0.5, 0.4583, 0.479, 0.4775, 0.479, 0.4775, 0.4759, 0.4583, 0.4759, 0.4583, 0.4637, 0.4775, 0.4637, 0.4775, 0.4637, 0.4775, 0.4637, 0.4775, 0.4613, 0.4775, 0.7863, 0.4583, 0.7863, 0.4583, 0.7741, 0.4775, 0.7741, 0.4775, 0.771, 0.4583, 0.771, 0.4583, 0.75, 0.5, 0.75, 0.5, 0.757, 0.4653, 0.757, 0.4653, 0.7601, 0.5, 0.7601, 0.5, 0.7703, 0.4846, 0.7703, 0.4846, 0.7887, 0.4775, 0.7887, 0.4775, 0.7863, 0.4775, 0.7863, 0.4425, 0.4606, 0.4425, 0.4613, 0.4167, 0.4613, 0.4167, 0.3689, 0.4351, 0.3689, 0.4351, 0.369, 0.4583, 0.369, 0.4583, 0.4243, 0.4505, 0.4243, 0.4505, 0.4305, 0.4583, 0.4305, 0.4583, 0.4452, 0.4425, 0.4452, 0.4425, 0.4483, 0.4583, 0.4483, 0.4583, 0.4606, 0.4425, 0.4606, 0.4425, 0.4606, 0.4583, 0.7894, 0.4583, 0.8017, 0.4425, 0.8017, 0.4425, 0.8048, 0.4583, 0.8048, 0.4583, 0.8195, 0.4505, 0.8195, 0.4505, 0.8257, 0.4583, 0.8257, 0.4583, 0.881, 0.4351, 0.881, 0.4351, 0.8811, 0.4167, 0.8811, 0.4167, 0.7887, 0.4425, 0.7887, 0.4425, 0.7894, 0.4425, 0.7894, 0.4425, 0.7894, 0.4566, 0.1188, 0.375, 0.1188, 0.375, 0.1313, 0.4566, 0.1312, 0.5434, 0.1312, 0.625, 0.1312, 0.625, 0.1187, 0.5434, 0.1187, 0.4566, 0.6313, 0.4566, 0.6188, 0.375, 0.6187, 0.375, 0.6313, 0.5434, 0.6187, 0.5434, 0.6312, 0.625, 0.6313, 0.625, 0.6187, 0.125, 0.6187, 0.125, 0.6313, 0.375, 0.6313, 0.375, 0.6187, 0.625, 0.6187, 0.625, 0.6313, 0.875, 0.6313, 0.875, 0.6187, 0.5434, 0.1312, 0.625, 0.1312, 0.625, 0.1187, 0.5434, 0.1188, 0.4566, 0.1187, 0.4478, 0.1187, 0.375, 0.1188, 0.375, 0.1313, 0.4478, 0.1312, 0.4566, 0.1312, 0.5434, 0.6313, 0.625, 0.6313, 0.625, 0.6187, 0.5434, 0.6187, 0.4478, 0.6187, 0.375, 0.6187, 0.375, 0.6313, 0.4478, 0.6313, 0.4566, 0.6313, 0.4566, 0.6187, 0.4583, 0.4243, 0.4583, 0.369, 0.4584, 0.369, 0.4584, 0.3689, 0.5, 0.3689, 0.5, 0.4454, 0.4846, 0.4454, 0.4846, 0.4613, 0.4775, 0.4613, 0.4775, 0.4606, 0.4583, 0.4606, 0.4583, 0.4483, 0.4775, 0.4483, 0.4775, 0.4452, 0.4583, 0.4452, 0.4583, 0.4305, 0.4593, 0.4305, 0.4593, 0.4364, 0.4686, 0.4364, 0.4686, 0.4305, 0.4774, 0.4305, 0.4774, 0.4243, 0.4686, 0.4243, 0.4686, 0.4185, 0.4593, 0.4185, 0.4593, 0.4243, 0.4593, 0.8195, 0.4583, 0.8195, 0.4583, 0.8048, 0.4775, 0.8048, 0.4775, 0.8017, 0.4583, 0.8017, 0.4583, 0.7894, 0.4775, 0.7894, 0.4775, 0.7887, 0.4846, 0.7887, 0.4846, 0.8046, 0.5, 0.8046, 0.5, 0.8811, 0.4584, 0.8811, 0.4584, 0.881, 0.4583, 0.881, 0.4583, 0.8257, 0.4593, 0.8257, 0.4593, 0.8315, 0.4686, 0.8315, 0.4686, 0.8257, 0.4774, 0.8257, 0.4774, 0.8195, 0.4686, 0.8195, 0.4686, 0.8136, 0.4593, 0.8136, 0.125, 0.6187, 0.125, 0.6313, 0.375, 0.6313, 0.375, 0.6187, 0.625, 0.6187, 0.625, 0.6313, 0.875, 0.6313, 0.875, 0.6187, 0.625, 0.1312, 0.625, 0.1187, 0.5014, 0.1188, 0.5001, 0.1187, 0.375, 0.1188, 0.375, 0.1313, 0.5001, 0.1312, 0.5014, 0.1312, 0.5014, 0.6187, 0.5004, 0.6187, 0.375, 0.6187, 0.375, 0.6313, 0.5004, 0.6313, 0.5014, 0.6312, 0.625, 0.6313, 0.625, 0.6187, 0.125, 0.6187, 0.125, 0.6313, 0.375, 0.6313, 0.375, 0.6187, 0.625, 0.6187, 0.625, 0.6313, 0.875, 0.6313, 0.875, 0.6187, 0.524, 0.4606, 0.524, 0.4613, 0.5161, 0.4613, 0.5161, 0.4454, 0.5321, 0.4364, 0.5414, 0.4364, 0.5415, 0.4452, 0.524, 0.4452, 0.524, 0.4483, 0.5415, 0.4483, 0.5417, 0.4606, 0.5417, 0.4606, 0.5415, 0.4483, 0.5417, 0.4483, 0.5415, 0.8048, 0.5414, 0.8136, 0.5321, 0.8136, 0.5161, 0.8046, 0.5161, 0.7887, 0.524, 0.7887, 0.524, 0.7894, 0.5417, 0.7894, 0.5415, 0.8017, 0.524, 0.8017, 0.524, 0.8048, 0.5417, 0.7894, 0.5417, 0.8017, 0.5415, 0.8017, 0.4566, 0.1187, 0.375, 0.1188, 0.375, 0.1313, 0.4566, 0.1313, 0.5434, 0.1313, 0.5459, 0.1312, 0.625, 0.1312, 0.625, 0.1187, 0.5459, 0.1187, 0.5434, 0.1187, 0.4566, 0.6188, 0.375, 0.6187, 0.375, 0.6313, 0.4566, 0.6313, 0.5434, 0.6312, 0.5459, 0.6313, 0.625, 0.6313, 0.625, 0.6187, 0.5459, 0.6187, 0.5434, 0.6187, 0.375, 0.6313, 0.375, 0.6187, 0.125, 0.6187, 0.125, 0.6313, 0.625, 0.6187, 0.625, 0.6313, 0.875, 0.6313, 0.875, 0.6187, 0.375, 0.1188, 0.375, 0.1313, 0.4566, 0.1312, 0.4566, 0.1188, 0.625, 0.1312, 0.625, 0.1187, 0.5434, 0.1187, 0.5434, 0.1312, 0.5434, 0.6313, 0.625, 0.6313, 0.625, 0.6187, 0.5434, 0.6187, 0.375, 0.6187, 0.375, 0.6313, 0.4566, 0.6313, 0.4566, 0.6187, 0.5661, 0.369, 0.5661, 0.3689, 0.5833, 0.3689, 0.5833, 0.4613, 0.559, 0.4613, 0.559, 0.4606, 0.5417, 0.4606, 0.5417, 0.4483, 0.559, 0.4483, 0.559, 0.4452, 0.5417, 0.4452, 0.5417, 0.4305, 0.5502, 0.4305, 0.5502, 0.4243, 0.5417, 0.4243, 0.5417, 0.3689, 0.5428, 0.3689, 0.5428, 0.369, 0.5428, 0.881, 0.5428, 0.8811, 0.5417, 0.8811, 0.5417, 0.8257, 0.5502, 0.8257, 0.5502, 0.8195, 0.5417, 0.8195, 0.5417, 0.8048, 0.559, 0.8048, 0.559, 0.8017, 0.5417, 0.8017, 0.5417, 0.7894, 0.559, 0.7894, 0.559, 0.7887, 0.5833, 0.7887, 0.5833, 0.8811, 0.5661, 0.8811, 0.5661, 0.881, 0.5415, 0.4452, 0.5414, 0.4364, 0.5414, 0.4305, 0.5417, 0.4305, 0.5417, 0.4452, 0.5414, 0.4185, 0.5321, 0.4185, 0.5321, 0.4243, 0.5233, 0.4243, 0.5233, 0.4305, 0.5321, 0.4305, 0.5321, 0.4364, 0.5161, 0.4454, 0.5, 0.4454, 0.5, 0.3689, 0.5417, 0.3689, 0.5417, 0.4243, 0.5414, 0.4243, 0.5321, 0.8315, 0.5414, 0.8315, 0.5414, 0.8257, 0.5417, 0.8257, 0.5417, 0.8811, 0.5, 0.8811, 0.5, 0.8046, 0.5161, 0.8046, 0.5321, 0.8136, 0.5321, 0.8195, 0.5233, 0.8195, 0.5233, 0.8257, 0.5321, 0.8257, 0.5414, 0.8195, 0.5414, 0.8136, 0.5415, 0.8048, 0.5417, 0.8048, 0.5417, 0.8195, 0.5, 0.8811, 0.5417, 0.8811, 0.5417, 0.918, 0.5, 0.918, 0.4167, 0.3689, 0.4167, 0.4439, 0.4167, 0.3062, 0.4167, 0.332, 0.5833, 0.918, 0.5833, 0.8811, 0.5833, 0.3689, 0.5833, 0.332, 0.5417, 0.3689, 0.5, 0.3689, 0.5, 0.332, 0.5417, 0.332, 0.5417, 0.8811, 0.5428, 0.8811, 0.5428, 0.8854, 0.5428, 0.8939, 0.5428, 0.8983, 0.5428, 0.9068, 0.5428, 0.9111, 0.5661, 0.9111, 0.5661, 0.9068, 0.5661, 0.8983, 0.5661, 0.8939, 0.5661, 0.8854, 0.5661, 0.8811, 0.5833, 0.8811, 0.5833, 0.918, 0.5417, 0.918, 0.5428, 0.3646, 0.5428, 0.3689, 0.5417, 0.3689, 0.5417, 0.332, 0.5833, 0.332, 0.5833, 0.3689, 0.5661, 0.3689, 0.5661, 0.3646, 0.5661, 0.3561, 0.5661, 0.3517, 0.5661, 0.3432, 0.5661, 0.3389, 0.5428, 0.3389, 0.5428, 0.3432, 0.5428, 0.3517, 0.5428, 0.3561, 0.4583, 0.9111, 0.4584, 0.9111, 0.4584, 0.9068, 0.4583, 0.9068, 0.4583, 0.8983, 0.4584, 0.8983, 0.4584, 0.8939, 0.4583, 0.8939, 0.4583, 0.8854, 0.4584, 0.8854, 0.4584, 0.8811, 0.5, 0.8811, 0.5, 0.918, 0.4583, 0.918, 0.4167, 0.8811, 0.4351, 0.8811, 0.4351, 0.8854, 0.4583, 0.8854, 0.4583, 0.8939, 0.4351, 0.8939, 0.4351, 0.8983, 0.4583, 0.8983, 0.4583, 0.9068, 0.4351, 0.9068, 0.4351, 0.9111, 0.4583, 0.9111, 0.4583, 0.918, 0.4167, 0.918, 0.5, 0.3689, 0.4584, 0.3689, 0.4584, 0.3646, 0.4583, 0.3646, 0.4583, 0.3561, 0.4584, 0.3561, 0.4584, 0.3517, 0.4583, 0.3517, 0.4583, 0.3432, 0.4584, 0.3432, 0.4584, 0.3389, 0.4583, 0.3389, 0.4583, 0.332, 0.5, 0.332, 0.4583, 0.3389, 0.4351, 0.3389, 0.4351, 0.3432, 0.4583, 0.3432, 0.4583, 0.3517, 0.4351, 0.3517, 0.4351, 0.3561, 0.4583, 0.3561, 0.4583, 0.3646, 0.4351, 0.3646, 0.4351, 0.3689, 0.4167, 0.3689, 0.4167, 0.332, 0.4583, 0.332])
me_cube_005.use_remesh_fix_poles = True
me_cube_005.use_remesh_preserve_attributes = False
me_cube_005.use_mirror_vertex_groups = False
me_cube_005.update()

# ---- objects
ob_light = bpy.data.objects.new('Light', light_light)
ob_camera = bpy.data.objects.new('Camera', cam_camera)
ob_empty = bpy.data.objects.new('Empty', None)
ob_uperbody_001 = bpy.data.objects.new('UperBody.001', me_cube_002)
ob_uperbody_003 = bpy.data.objects.new('UperBody.003', me_cube_005)

# ---- transforms, parenting, visibility, modifiers, constraints
ob_light.location = (4.076, 1.005, 5.904)
ob_light.rotation_euler = (0.6503, 0.05522, 1.866)
ob_light.lock_rotations_4d = False
ob_light.empty_display_type = 'ARROWS'
ob_light.color = (0.0, 0.0, 0.0, 0.0)
ob_light.lineart.crease_threshold = 0.0
ob_camera.location = (7.359, -6.926, 4.958)
ob_camera.rotation_euler = (1.109, 0.0, 0.8149)
ob_camera.lock_rotations_4d = False
ob_camera.empty_display_type = 'ARROWS'
ob_camera.color = (0.0, 0.0, 0.0, 0.0)
ob_camera.display_type = 'WIRE'
ob_camera.lineart.crease_threshold = 0.0
ob_empty.location = (-5.103, 1.395, 0.0)
ob_empty.rotation_euler = (1.571, -0.0, -0.0)
ob_empty.empty_display_type = 'IMAGE'
ob_empty.empty_display_size = 5.0
ob_empty.lineart.crease_threshold = 0.0
ob_uperbody_001.location = (0.9109, 0.0, 0.0)
ob_uperbody_001.rotation_euler = (17.44, -0.0, 0.0)
ob_uperbody_001.scale = (2.035, 0.05, 1.0)
ob_uperbody_001.display_type = 'SOLID'
ob_uperbody_001.lineart.crease_threshold = 0.0
ob_uperbody_003.location = (0.9109, 0.0, 0.3509)
ob_uperbody_003.rotation_euler = (17.44, -0.0, 0.0)
ob_uperbody_003.scale = (2.035, 0.05, 1.0)
ob_uperbody_003.display_type = 'SOLID'
ob_uperbody_003.lineart.crease_threshold = 0.0

# ---- collection membership
col_collection.objects.link(ob_light)
col_collection.objects.link(ob_camera)
col_collection.objects.link(ob_empty)
col_collection.objects.link(ob_uperbody_001)
col_collection.objects.link(ob_uperbody_003)

# ---- scene / render settings (as saved in the file)
scene.camera = ob_camera
scene.frame_start = 1; scene.frame_end = 250; scene.frame_set(0)
scene.render.engine = 'BLENDER_EEVEE_NEXT'
scene.cycles.use_denoising = False
scene.cycles.samples = 128
scene.cycles.sampling_pattern = 'TABULATED_SOBOL'
scene.cycles.use_adaptive_sampling = False
scene.cycles.use_light_tree = False
scene.view_settings.view_transform = 'Filmic'
bpy.context.view_layer.update()
